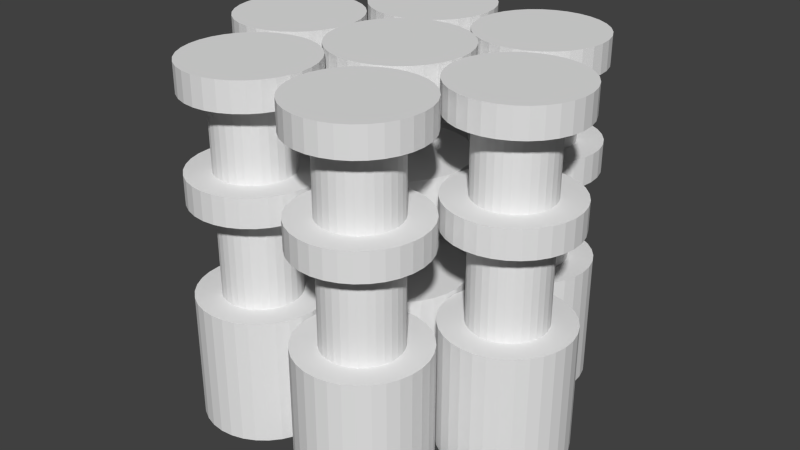 # Source: PowerReactor_Reactor.blend  (saved by Blender 2.69.0; exported with 4.5.12 LTS)
import bpy
from mathutils import Matrix  # noqa: F401  (used for matrix-valued properties, if any)

bpy.ops.wm.read_factory_settings(use_empty=True)
scene = bpy.context.scene
scene.name = 'Scene'

# ---- collections
col_collection_1 = bpy.data.collections.new('Collection 1'); scene.collection.children.link(col_collection_1)

# ---- world
world_world = bpy.data.worlds.new('World'); scene.world = world_world
world_world.color = (0.05088, 0.05088, 0.05088)
world_world.use_sun_shadow = False
world_world.sun_shadow_jitter_overblur = 0.0
world_world.cycles.sampling_method = 'MANUAL'
world_world.cycles.sample_map_resolution = 256

# ---- meshes
me_cylinder_053 = bpy.data.meshes.new('Cylinder.053')
me_cylinder_053.from_pydata([(1.192e-07, 1.784, -0.05487), (1.192e-07, 1.784, 3.514), (0.3481, 1.75, -0.05487), (0.3481, 1.75, 3.514), (0.6828, 1.648, -0.05487), (0.6828, 1.648, 3.514), (0.9913, 1.484, -0.05487), (0.9913, 1.484, 3.514), (1.262, 1.262, -0.05487), (1.262, 1.262, 3.514), (1.484, 0.9913, -0.05487), (1.484, 0.9913, 3.514), (1.648, 0.6828, -0.05487), (1.648, 0.6828, 3.514), (1.75, 0.3481, -0.05487), (1.75, 0.3481, 3.514), (1.784, 2.384e-07, -0.05487), (1.784, 2.384e-07, 3.514), (1.75, -0.3481, -0.05487), (1.75, -0.3481, 3.514), (1.648, -0.6828, -0.05487), (1.648, -0.6828, 3.514), (1.484, -0.9913, -0.05487), (1.484, -0.9913, 3.514), (1.262, -1.262, -0.05487), (1.262, -1.262, 3.514), (0.9913, -1.484, -0.05487), (0.9913, -1.484, 3.514), (0.6828, -1.648, -0.05487), (0.6828, -1.648, 3.514), (0.3481, -1.75, -0.05487), (0.3481, -1.75, 3.514), (-5.96e-07, -1.784, -0.05487), (-5.96e-07, -1.784, 3.514), (-0.3481, -1.75, -0.05487), (-0.3481, -1.75, 3.514), (-0.6828, -1.648, -0.05487), (-0.6828, -1.648, 3.514), (-0.9913, -1.484, -0.05487), (-0.9913, -1.484, 3.514), (-1.262, -1.262, -0.05487), (-1.262, -1.262, 3.514), (-1.484, -0.9913, -0.05487), (-1.484, -0.9913, 3.514), (-1.648, -0.6828, -0.05487), (-1.648, -0.6828, 3.514), (-1.75, -0.3481, -0.05487), (-1.75, -0.3481, 3.514), (-1.784, 1.669e-06, -0.05487), (-1.784, 1.669e-06, 3.514), (-1.75, 0.3481, -0.05487), (-1.75, 0.3481, 3.514), (-1.648, 0.6828, -0.05487), (-1.648, 0.6828, 3.514), (-1.484, 0.9913, -0.05487), (-1.484, 0.9913, 3.514), (-1.262, 1.262, -0.05487), (-1.262, 1.262, 3.514), (-0.9913, 1.484, -0.05487), (-0.9913, 1.484, 3.514), (-0.6828, 1.648, -0.05487), (-0.6828, 1.648, 3.514), (-0.3481, 1.75, -0.05487), (-0.3481, 1.75, 3.514), (-3.383, 1.268, 2.002), (-3.383, 1.268, 8.738), (-3.188, 1.234, 2.002), (-3.188, 1.234, 8.738), (-3.004, 1.162, 2.002), (-3.004, 1.162, 8.738), (-2.837, 1.056, 2.002), (-2.837, 1.056, 8.738), (-2.693, 0.9191, 2.002), (-2.693, 0.9191, 8.738), (-2.58, 0.7571, 2.002), (-2.58, 0.7571, 8.738), (-2.5, 0.5759, 2.002), (-2.5, 0.5759, 8.738), (-2.457, 0.3827, 2.002), (-2.457, 0.3827, 8.738), (-2.452, 0.1847, 2.002), (-2.452, 0.1847, 8.738), (-2.486, -0.01029, 2.002), (-2.486, -0.0103, 8.738), (-2.558, -0.1949, 2.002), (-2.558, -0.1949, 8.738), (-2.664, -0.362, 2.002), (-2.664, -0.362, 8.738), (-2.801, -0.5052, 2.002), (-2.801, -0.5052, 8.738), (-2.963, -0.619, 2.002), (-2.963, -0.619, 8.738), (-3.144, -0.6989, 2.002), (-3.144, -0.6989, 8.738), (-3.337, -0.742, 2.002), (-3.337, -0.742, 8.738), (-3.535, -0.7465, 2.002), (-3.535, -0.7465, 8.738), (-3.73, -0.7124, 2.002), (-3.73, -0.7124, 8.738), (-3.915, -0.6408, 2.002), (-3.915, -0.6408, 8.738), (-4.082, -0.5347, 2.002), (-4.082, -0.5347, 8.738), (-4.225, -0.3979, 2.002), (-4.225, -0.3979, 8.738), (-4.339, -0.2358, 2.002), (-4.339, -0.2358, 8.738), (-4.419, -0.05471, 2.002), (-4.419, -0.05471, 8.738), (-4.462, 0.1385, 2.002), (-4.462, 0.1385, 8.738), (-4.466, 0.3365, 2.002), (-4.466, 0.3365, 8.738), (-4.432, 0.5315, 2.002), (-4.432, 0.5315, 8.738), (-4.361, 0.7161, 2.002), (-4.361, 0.7161, 8.738), (-4.255, 0.8832, 2.002), (-4.255, 0.8832, 8.738), (-4.118, 1.026, 2.002), (-4.118, 1.026, 8.738), (-3.956, 1.14, 2.002), (-3.956, 1.14, 8.738), (-3.775, 1.22, 2.002), (-3.775, 1.22, 8.738), (-3.581, 1.263, 2.002), (-3.581, 1.263, 8.738), (-3.334, 1.927, 8.614), (-3.334, 1.927, 9.363), (-3.011, 1.871, 8.614), (-3.011, 1.871, 9.363), (-2.705, 1.752, 8.614), (-2.705, 1.752, 9.363), (-2.429, 1.577, 8.614), (-2.429, 1.577, 9.363), (-2.192, 1.35, 8.614), (-2.192, 1.35, 9.363), (-2.004, 1.082, 8.614), (-2.004, 1.082, 9.363), (-1.871, 0.7824, 8.614), (-1.871, 0.7824, 9.363), (-1.8, 0.4626, 8.614), (-1.8, 0.4626, 9.363), (-1.793, 0.135, 8.614), (-1.793, 0.135, 9.363), (-1.849, -0.1877, 8.614), (-1.849, -0.1877, 9.363), (-1.967, -0.4932, 8.614), (-1.967, -0.4932, 9.363), (-2.143, -0.7698, 8.614), (-2.143, -0.7698, 9.363), (-2.37, -1.007, 8.614), (-2.37, -1.007, 9.363), (-2.638, -1.195, 8.614), (-2.638, -1.195, 9.363), (-2.937, -1.327, 8.614), (-2.937, -1.327, 9.363), (-3.257, -1.399, 8.614), (-3.257, -1.399, 9.363), (-3.585, -1.406, 8.614), (-3.585, -1.406, 9.363), (-3.908, -1.35, 8.614), (-3.908, -1.35, 9.363), (-4.213, -1.231, 8.614), (-4.213, -1.231, 9.363), (-4.49, -1.055, 8.614), (-4.49, -1.055, 9.363), (-4.727, -0.8292, 8.614), (-4.727, -0.8292, 9.363), (-4.915, -0.561, 8.614), (-4.915, -0.561, 9.363), (-5.047, -0.2612, 8.614), (-5.047, -0.2612, 9.363), (-5.118, 0.0586, 8.614), (-5.118, 0.0586, 9.363), (-5.126, 0.3862, 8.614), (-5.126, 0.3862, 9.363), (-5.069, 0.7089, 8.614), (-5.069, 0.7089, 9.363), (-4.951, 1.014, 8.614), (-4.951, 1.014, 9.363), (-4.775, 1.291, 8.614), (-4.775, 1.291, 9.363), (-4.549, 1.528, 8.614), (-4.549, 1.528, 9.363), (-4.281, 1.716, 8.614), (-4.281, 1.716, 9.363), (-3.981, 1.849, 8.614), (-3.981, 1.849, 9.363), (-3.661, 1.92, 8.614), (-3.661, 1.92, 9.363), (-3.334, 1.927, 5.894), (-3.334, 1.927, 6.643), (-3.011, 1.871, 5.894), (-3.011, 1.871, 6.643), (-2.705, 1.752, 5.894), (-2.705, 1.752, 6.643), (-2.429, 1.577, 5.894), (-2.429, 1.577, 6.643), (-2.192, 1.35, 5.894), (-2.192, 1.35, 6.643), (-2.004, 1.082, 5.894), (-2.004, 1.082, 6.643), (-1.871, 0.7824, 5.894), (-1.871, 0.7824, 6.643), (-1.8, 0.4626, 5.894), (-1.8, 0.4626, 6.643), (-1.793, 0.135, 5.894), (-1.793, 0.135, 6.643), (-1.849, -0.1877, 5.894), (-1.849, -0.1877, 6.643), (-1.967, -0.4932, 5.894), (-1.967, -0.4932, 6.643), (-2.143, -0.7698, 5.894), (-2.143, -0.7698, 6.643), (-2.37, -1.007, 5.894), (-2.37, -1.007, 6.643), (-2.638, -1.195, 5.894), (-2.638, -1.195, 6.643), (-2.937, -1.327, 5.894), (-2.937, -1.327, 6.643), (-3.257, -1.399, 5.894), (-3.257, -1.399, 6.643), (-3.585, -1.406, 5.894), (-3.585, -1.406, 6.643), (-3.908, -1.35, 5.894), (-3.908, -1.35, 6.643), (-4.213, -1.231, 5.894), (-4.213, -1.231, 6.643), (-4.49, -1.055, 5.894), (-4.49, -1.055, 6.643), (-4.727, -0.8292, 5.894), (-4.727, -0.8292, 6.643), (-4.915, -0.561, 5.894), (-4.915, -0.561, 6.643), (-5.047, -0.2612, 5.894), (-5.047, -0.2612, 6.643), (-5.118, 0.0586, 5.894), (-5.118, 0.0586, 6.643), (-5.126, 0.3862, 5.894), (-5.126, 0.3862, 6.643), (-5.069, 0.7089, 5.894), (-5.069, 0.7089, 6.643), (-4.951, 1.014, 5.894), (-4.951, 1.014, 6.643), (-4.775, 1.291, 5.894), (-4.775, 1.291, 6.643), (-4.549, 1.528, 5.894), (-4.549, 1.528, 6.643), (-4.281, 1.716, 5.894), (-4.281, 1.716, 6.643), (-3.981, 1.849, 5.894), (-3.981, 1.849, 6.643), (-3.661, 1.92, 5.894), (-3.661, 1.92, 6.643), (-3.334, 1.927, 0.05795), (-3.334, 1.927, 3.401), (-3.011, 1.871, 0.05795), (-3.011, 1.871, 3.401), (-2.705, 1.752, 0.05795), (-2.705, 1.752, 3.401), (-2.429, 1.577, 0.05795), (-2.429, 1.577, 3.401), (-2.192, 1.35, 0.05795), (-2.192, 1.35, 3.401), (-2.004, 1.082, 0.05795), (-2.004, 1.082, 3.401), (-1.871, 0.7824, 0.05795), (-1.871, 0.7824, 3.401), (-1.8, 0.4626, 0.05795), (-1.8, 0.4626, 3.401), (-1.793, 0.135, 0.05795), (-1.793, 0.135, 3.401), (-1.849, -0.1877, 0.05795), (-1.849, -0.1877, 3.401), (-1.967, -0.4932, 0.05795), (-1.967, -0.4932, 3.401), (-2.143, -0.7698, 0.05795), (-2.143, -0.7698, 3.401), (-2.37, -1.007, 0.05795), (-2.37, -1.007, 3.401), (-2.638, -1.195, 0.05795), (-2.638, -1.195, 3.401), (-2.937, -1.327, 0.05795), (-2.937, -1.327, 3.401), (-3.257, -1.399, 0.05795), (-3.257, -1.399, 3.401), (-3.585, -1.406, 0.05795), (-3.585, -1.406, 3.401), (-3.908, -1.35, 0.05795), (-3.908, -1.35, 3.401), (-4.213, -1.231, 0.05795), (-4.213, -1.231, 3.401), (-4.49, -1.055, 0.05795), (-4.49, -1.055, 3.401), (-4.727, -0.8292, 0.05795), (-4.727, -0.8292, 3.401), (-4.915, -0.561, 0.05795), (-4.915, -0.561, 3.401), (-5.047, -0.2612, 0.05795), (-5.047, -0.2612, 3.401), (-5.118, 0.0586, 0.05795), (-5.118, 0.0586, 3.401), (-5.126, 0.3862, 0.05795), (-5.126, 0.3862, 3.401), (-5.069, 0.7089, 0.05795), (-5.069, 0.7089, 3.401), (-4.951, 1.014, 0.05795), (-4.951, 1.014, 3.401), (-4.775, 1.291, 0.05795), (-4.775, 1.291, 3.401), (-4.549, 1.528, 0.05795), (-4.549, 1.528, 3.401), (-4.281, 1.716, 0.05795), (-4.281, 1.716, 3.401), (-3.981, 1.849, 0.05795), (-3.981, 1.849, 3.401), (-3.661, 1.92, 0.05795), (-3.661, 1.92, 3.401), (-0.004334, 3.851, 0.05795), (-0.004334, 3.851, 3.401), (0.1086, 3.543, 0.05795), (0.1086, 3.543, 3.401), (0.1594, 3.219, 0.05795), (0.1594, 3.219, 3.401), (0.146, 2.892, 0.05795), (0.146, 2.892, 3.401), (0.06908, 2.574, 0.05795), (0.06908, 2.574, 3.401), (-0.06854, 2.276, 0.05795), (-0.06854, 2.276, 3.401), (-0.2615, 2.011, 0.05795), (-0.2615, 2.011, 3.401), (-0.5025, 1.789, 0.05795), (-0.5025, 1.789, 3.401), (-0.7821, 1.619, 0.05795), (-0.7821, 1.619, 3.401), (-1.09, 1.506, 0.05795), (-1.09, 1.506, 3.401), (-1.413, 1.455, 0.05795), (-1.413, 1.455, 3.401), (-1.741, 1.468, 0.05795), (-1.741, 1.468, 3.401), (-2.059, 1.545, 0.05795), (-2.059, 1.545, 3.401), (-2.357, 1.683, 0.05795), (-2.357, 1.683, 3.401), (-2.621, 1.876, 0.05795), (-2.621, 1.876, 3.401), (-2.843, 2.117, 0.05795), (-2.843, 2.117, 3.401), (-3.014, 2.396, 0.05795), (-3.014, 2.396, 3.401), (-3.127, 2.704, 0.05795), (-3.127, 2.704, 3.401), (-3.178, 3.028, 0.05795), (-3.178, 3.028, 3.401), (-3.165, 3.355, 0.05795), (-3.165, 3.355, 3.401), (-3.088, 3.673, 0.05795), (-3.088, 3.673, 3.401), (-2.95, 3.971, 0.05795), (-2.95, 3.971, 3.401), (-2.757, 4.236, 0.05795), (-2.757, 4.236, 3.401), (-2.516, 4.458, 0.05795), (-2.516, 4.458, 3.401), (-2.236, 4.628, 0.05795), (-2.236, 4.628, 3.401), (-1.929, 4.741, 0.05795), (-1.929, 4.741, 3.401), (-1.605, 4.792, 0.05795), (-1.605, 4.792, 3.401), (-1.278, 4.779, 0.05795), (-1.278, 4.779, 3.401), (-0.9593, 4.702, 0.05795), (-0.9593, 4.702, 3.401), (-0.662, 4.564, 0.05795), (-0.662, 4.564, 3.401), (-0.3972, 4.371, 0.05795), (-0.3972, 4.371, 3.401), (-0.1751, 4.13, 0.05795), (-0.1751, 4.13, 3.401), (-0.007413, -3.851, 0.05795), (-0.007413, -3.851, 3.401), (-0.1194, -3.543, 0.05795), (-0.1194, -3.543, 3.401), (-0.1692, -3.219, 0.05795), (-0.1692, -3.219, 3.401), (-0.1549, -2.892, 0.05795), (-0.1549, -2.892, 3.401), (-0.07693, -2.573, 0.05795), (-0.07693, -2.573, 3.401), (0.0616, -2.276, 0.05795), (0.0616, -2.276, 3.401), (0.2554, -2.012, 0.05795), (0.2554, -2.012, 3.401), (0.497, -1.791, 0.05795), (0.497, -1.791, 3.401), (0.7772, -1.621, 0.05795), (0.7772, -1.621, 3.401), (1.085, -1.509, 0.05795), (1.085, -1.509, 3.401), (1.409, -1.459, 0.05795), (1.409, -1.459, 3.401), (1.736, -1.474, 0.05795), (1.736, -1.474, 3.401), (2.055, -1.551, 0.05795), (2.055, -1.551, 3.401), (2.351, -1.69, 0.05795), (2.351, -1.69, 3.401), (2.616, -1.884, 0.05795), (2.616, -1.884, 3.401), (2.837, -2.125, 0.05795), (2.837, -2.125, 3.401), (3.007, -2.406, 0.05795), (3.007, -2.406, 3.401), (3.119, -2.713, 0.05795), (3.119, -2.713, 3.401), (3.169, -3.037, 0.05795), (3.169, -3.037, 3.401), (3.154, -3.365, 0.05795), (3.154, -3.365, 3.401), (3.076, -3.683, 0.05795), (3.076, -3.683, 3.401), (2.938, -3.98, 0.05795), (2.938, -3.98, 3.401), (2.744, -4.244, 0.05795), (2.744, -4.244, 3.401), (2.503, -4.465, 0.05795), (2.503, -4.465, 3.401), (2.222, -4.635, 0.05795), (2.222, -4.635, 3.401), (1.914, -4.747, 0.05795), (1.914, -4.747, 3.401), (1.591, -4.797, 0.05795), (1.591, -4.797, 3.401), (1.263, -4.783, 0.05795), (1.263, -4.783, 3.401), (0.945, -4.705, 0.05795), (0.945, -4.705, 3.401), (0.648, -4.566, 0.05795), (0.648, -4.566, 3.401), (0.3838, -4.372, 0.05795), (0.3838, -4.372, 3.401), (0.1625, -4.131, 0.05795), (0.1625, -4.131, 3.401), (-0.007412, -3.851, 5.894), (-0.007412, -3.851, 6.643), (-0.1194, -3.543, 5.894), (-0.1194, -3.543, 6.643), (-0.1692, -3.219, 5.894), (-0.1692, -3.219, 6.643), (-0.1549, -2.892, 5.894), (-0.1549, -2.892, 6.643), (-0.07693, -2.573, 5.894), (-0.07693, -2.573, 6.643), (0.0616, -2.276, 5.894), (0.0616, -2.276, 6.643), (0.2554, -2.012, 5.894), (0.2554, -2.012, 6.643), (0.497, -1.791, 5.894), (0.497, -1.791, 6.643), (0.7772, -1.621, 5.894), (0.7772, -1.621, 6.643), (1.085, -1.509, 5.894), (1.085, -1.509, 6.643), (1.409, -1.459, 5.894), (1.409, -1.459, 6.643), (1.736, -1.474, 5.894), (1.736, -1.474, 6.643), (2.055, -1.551, 5.894), (2.055, -1.551, 6.643), (2.351, -1.69, 5.894), (2.351, -1.69, 6.643), (2.616, -1.884, 5.894), (2.616, -1.884, 6.643), (2.837, -2.125, 5.894), (2.837, -2.125, 6.643), (3.007, -2.406, 5.894), (3.007, -2.406, 6.643), (3.119, -2.713, 5.894), (3.119, -2.713, 6.643), (3.169, -3.037, 5.894), (3.169, -3.037, 6.643), (3.154, -3.365, 5.894), (3.154, -3.365, 6.643), (3.076, -3.683, 5.894), (3.076, -3.683, 6.643), (2.938, -3.98, 5.894), (2.938, -3.98, 6.643), (2.744, -4.244, 5.894), (2.744, -4.244, 6.643), (2.503, -4.465, 5.894), (2.503, -4.465, 6.643), (2.222, -4.635, 5.894), (2.222, -4.635, 6.643), (1.914, -4.747, 5.894), (1.914, -4.747, 6.643), (1.591, -4.797, 5.894), (1.591, -4.797, 6.643), (1.263, -4.783, 5.894), (1.263, -4.783, 6.643), (0.945, -4.705, 5.894), (0.945, -4.705, 6.643), (0.648, -4.566, 5.894), (0.648, -4.566, 6.643), (0.3838, -4.372, 5.894), (0.3838, -4.372, 6.643), (0.1625, -4.131, 5.894), (0.1625, -4.131, 6.643), (-0.004334, 3.851, 5.894), (-0.004334, 3.851, 6.643), (0.1086, 3.543, 5.894), (0.1086, 3.543, 6.643), (0.1594, 3.219, 5.894), (0.1594, 3.219, 6.643), (0.146, 2.892, 5.894), (0.146, 2.892, 6.643), (0.06908, 2.574, 5.894), (0.06908, 2.574, 6.643), (-0.06854, 2.276, 5.894), (-0.06854, 2.276, 6.643), (-0.2615, 2.011, 5.894), (-0.2615, 2.011, 6.643), (-0.5025, 1.789, 5.894), (-0.5025, 1.789, 6.643), (-0.7821, 1.619, 5.894), (-0.7821, 1.619, 6.643), (-1.09, 1.506, 5.894), (-1.09, 1.506, 6.643), (-1.413, 1.455, 5.894), (-1.413, 1.455, 6.643), (-1.741, 1.468, 5.894), (-1.741, 1.468, 6.643), (-2.059, 1.545, 5.894), (-2.059, 1.545, 6.643), (-2.357, 1.683, 5.894), (-2.357, 1.683, 6.643), (-2.621, 1.876, 5.894), (-2.621, 1.876, 6.643), (-2.843, 2.117, 5.894), (-2.843, 2.117, 6.643), (-3.014, 2.396, 5.894), (-3.014, 2.396, 6.643), (-3.127, 2.704, 5.894), (-3.127, 2.704, 6.643), (-3.178, 3.028, 5.894), (-3.178, 3.028, 6.643), (-3.165, 3.355, 5.894), (-3.165, 3.355, 6.643), (-3.088, 3.673, 5.894), (-3.088, 3.673, 6.643), (-2.95, 3.971, 5.894), (-2.95, 3.971, 6.643), (-2.757, 4.236, 5.894), (-2.757, 4.236, 6.643), (-2.516, 4.458, 5.894), (-2.516, 4.458, 6.643), (-2.236, 4.628, 5.894), (-2.236, 4.628, 6.643), (-1.929, 4.741, 5.894), (-1.929, 4.741, 6.643), (-1.605, 4.792, 5.894), (-1.605, 4.792, 6.643), (-1.278, 4.779, 5.894), (-1.278, 4.779, 6.643), (-0.9593, 4.702, 5.894), (-0.9593, 4.702, 6.643), (-0.662, 4.564, 5.894), (-0.662, 4.564, 6.643), (-0.3972, 4.371, 5.894), (-0.3972, 4.371, 6.643), (-0.1751, 4.13, 5.894), (-0.1751, 4.13, 6.643), (-0.007412, -3.851, 8.614), (-0.007412, -3.851, 9.363), (-0.1194, -3.543, 8.614), (-0.1194, -3.543, 9.363), (-0.1692, -3.219, 8.614), (-0.1692, -3.219, 9.363), (-0.1549, -2.892, 8.614), (-0.1549, -2.892, 9.363), (-0.07693, -2.573, 8.614), (-0.07693, -2.573, 9.363), (0.0616, -2.276, 8.614), (0.0616, -2.276, 9.363), (0.2554, -2.012, 8.614), (0.2554, -2.012, 9.363), (0.497, -1.791, 8.614), (0.497, -1.791, 9.363), (0.7772, -1.621, 8.614), (0.7772, -1.621, 9.363), (1.085, -1.509, 8.614), (1.085, -1.509, 9.363), (1.409, -1.459, 8.614), (1.409, -1.459, 9.363), (1.736, -1.474, 8.614), (1.736, -1.474, 9.363), (2.055, -1.551, 8.614), (2.055, -1.551, 9.363), (2.351, -1.69, 8.614), (2.351, -1.69, 9.363), (2.616, -1.884, 8.614), (2.616, -1.884, 9.363), (2.837, -2.125, 8.614), (2.837, -2.125, 9.363), (3.007, -2.406, 8.614), (3.007, -2.406, 9.363), (3.119, -2.713, 8.614), (3.119, -2.713, 9.363), (3.169, -3.037, 8.614), (3.169, -3.037, 9.363), (3.154, -3.365, 8.614), (3.154, -3.365, 9.363), (3.076, -3.683, 8.614), (3.076, -3.683, 9.363), (2.938, -3.98, 8.614), (2.938, -3.98, 9.363), (2.744, -4.244, 8.614), (2.744, -4.244, 9.363), (2.503, -4.465, 8.614), (2.503, -4.465, 9.363), (2.222, -4.635, 8.614), (2.222, -4.635, 9.363), (1.914, -4.747, 8.614), (1.914, -4.747, 9.363), (1.591, -4.797, 8.614), (1.591, -4.797, 9.363), (1.263, -4.783, 8.614), (1.263, -4.783, 9.363), (0.945, -4.705, 8.614), (0.945, -4.705, 9.363), (0.648, -4.566, 8.614), (0.648, -4.566, 9.363), (0.3838, -4.372, 8.614), (0.3838, -4.372, 9.363), (0.1625, -4.131, 8.614), (0.1625, -4.131, 9.363), (0.589, -3.565, 2.002), (0.589, -3.565, 8.738), (0.5213, -3.379, 2.002), (0.5213, -3.379, 8.738), (0.4912, -3.183, 2.002), (0.4912, -3.183, 8.738), (0.4999, -2.985, 2.002), (0.4999, -2.985, 8.738), (0.547, -2.793, 2.002), (0.547, -2.793, 8.738), (0.6307, -2.613, 2.002), (0.6307, -2.613, 8.738), (0.7478, -2.454, 2.002), (0.7478, -2.454, 8.738), (0.8938, -2.32, 2.002), (0.8938, -2.32, 8.738), (1.063, -2.217, 2.002), (1.063, -2.217, 8.738), (1.249, -2.15, 2.002), (1.249, -2.15, 8.738), (1.445, -2.12, 2.002), (1.445, -2.12, 8.738), (1.643, -2.128, 2.002), (1.643, -2.128, 8.738), (1.835, -2.175, 2.002), (1.835, -2.175, 8.738), (2.014, -2.259, 2.002), (2.014, -2.259, 8.738), (2.174, -2.376, 2.002), (2.174, -2.376, 8.738), (2.308, -2.522, 2.002), (2.308, -2.522, 8.738), (2.411, -2.691, 2.002), (2.411, -2.691, 8.738), (2.478, -2.878, 2.002), (2.478, -2.878, 8.738), (2.508, -3.073, 2.002), (2.508, -3.073, 8.738), (2.5, -3.271, 2.002), (2.5, -3.271, 8.738), (2.453, -3.463, 2.002), (2.453, -3.463, 8.738), (2.369, -3.643, 2.002), (2.369, -3.643, 8.738), (2.252, -3.802, 2.002), (2.252, -3.802, 8.738), (2.106, -3.936, 2.002), (2.106, -3.936, 8.738), (1.936, -4.039, 2.002), (1.936, -4.039, 8.738), (1.75, -4.107, 2.002), (1.75, -4.107, 8.738), (1.555, -4.137, 2.002), (1.555, -4.137, 8.738), (1.357, -4.128, 2.002), (1.357, -4.128, 8.738), (1.165, -4.081, 2.002), (1.165, -4.081, 8.738), (0.9851, -3.997, 2.002), (0.9851, -3.997, 8.738), (0.8254, -3.88, 2.002), (0.8254, -3.88, 8.738), (0.6917, -3.734, 2.002), (0.6917, -3.734, 8.738), (-2.798, -2.286, 2.002), (-2.798, -2.286, 8.738), (-2.67, -2.134, 2.002), (-2.67, -2.134, 8.738), (-2.516, -2.011, 2.002), (-2.516, -2.011, 8.738), (-2.34, -1.92, 2.002), (-2.34, -1.92, 8.738), (-2.15, -1.865, 2.002), (-2.15, -1.865, 8.738), (-1.952, -1.848, 2.002), (-1.952, -1.848, 8.738), (-1.756, -1.87, 2.002), (-1.756, -1.87, 8.738), (-1.567, -1.93, 2.002), (-1.567, -1.93, 8.738), (-1.394, -2.026, 2.002), (-1.394, -2.026, 8.738), (-1.242, -2.154, 2.002), (-1.242, -2.154, 8.738), (-1.119, -2.308, 2.002), (-1.119, -2.308, 8.738), (-1.028, -2.484, 2.002), (-1.028, -2.484, 8.738), (-0.9728, -2.675, 2.002), (-0.9728, -2.675, 8.738), (-0.956, -2.872, 2.002), (-0.956, -2.872, 8.738), (-0.9781, -3.069, 2.002), (-0.9781, -3.069, 8.738), (-1.038, -3.257, 2.002), (-1.038, -3.257, 8.738), (-1.134, -3.431, 2.002), (-1.134, -3.431, 8.738), (-1.261, -3.582, 2.002), (-1.261, -3.582, 8.738), (-1.416, -3.705, 2.002), (-1.416, -3.705, 8.738), (-1.592, -3.796, 2.002), (-1.592, -3.796, 8.738), (-1.782, -3.851, 2.002), (-1.782, -3.851, 8.738), (-1.98, -3.868, 2.002), (-1.98, -3.868, 8.738), (-2.176, -3.846, 2.002), (-2.176, -3.846, 8.738), (-2.365, -3.786, 2.002), (-2.365, -3.786, 8.738), (-2.538, -3.69, 2.002), (-2.538, -3.69, 8.738), (-2.69, -3.563, 2.002), (-2.69, -3.563, 8.738), (-2.813, -3.408, 2.002), (-2.813, -3.408, 8.738), (-2.904, -3.232, 2.002), (-2.904, -3.232, 8.738), (-2.959, -3.042, 2.002), (-2.959, -3.042, 8.738), (-2.976, -2.845, 2.002), (-2.976, -2.845, 8.738), (-2.954, -2.648, 2.002), (-2.954, -2.648, 8.738), (-2.894, -2.459, 2.002), (-2.894, -2.459, 8.738), (-3.343, -1.911, 8.614), (-3.343, -1.911, 9.363), (-3.132, -1.661, 8.614), (-3.132, -1.661, 9.363), (-2.876, -1.456, 8.614), (-2.876, -1.456, 9.363), (-2.585, -1.306, 8.614), (-2.585, -1.306, 9.363), (-2.27, -1.215, 8.614), (-2.27, -1.215, 9.363), (-1.943, -1.187, 8.614), (-1.943, -1.187, 9.363), (-1.618, -1.223, 8.614), (-1.618, -1.223, 9.363), (-1.306, -1.323, 8.614), (-1.306, -1.323, 9.363), (-1.019, -1.481, 8.614), (-1.019, -1.481, 9.363), (-0.7683, -1.692, 8.614), (-0.7683, -1.692, 9.363), (-0.5638, -1.948, 8.614), (-0.5638, -1.948, 9.363), (-0.4133, -2.239, 8.614), (-0.4133, -2.239, 9.363), (-0.3224, -2.554, 8.614), (-0.3224, -2.554, 9.363), (-0.2947, -2.881, 8.614), (-0.2947, -2.881, 9.363), (-0.3312, -3.206, 8.614), (-0.3312, -3.206, 9.363), (-0.4305, -3.519, 8.614), (-0.4305, -3.519, 9.363), (-0.5888, -3.805, 8.614), (-0.5888, -3.805, 9.363), (-0.8001, -4.056, 8.614), (-0.8001, -4.056, 9.363), (-1.056, -4.26, 8.614), (-1.056, -4.26, 9.363), (-1.347, -4.411, 8.614), (-1.347, -4.411, 9.363), (-1.662, -4.502, 8.614), (-1.662, -4.502, 9.363), (-1.988, -4.53, 8.614), (-1.988, -4.53, 9.363), (-2.314, -4.493, 8.614), (-2.314, -4.493, 9.363), (-2.626, -4.394, 8.614), (-2.626, -4.394, 9.363), (-2.913, -4.235, 8.614), (-2.913, -4.235, 9.363), (-3.164, -4.024, 8.614), (-3.164, -4.024, 9.363), (-3.368, -3.768, 8.614), (-3.368, -3.768, 9.363), (-3.519, -3.477, 8.614), (-3.519, -3.477, 9.363), (-3.61, -3.162, 8.614), (-3.61, -3.162, 9.363), (-3.637, -2.836, 8.614), (-3.637, -2.836, 9.363), (-3.601, -2.51, 8.614), (-3.601, -2.51, 9.363), (-3.501, -2.198, 8.614), (-3.501, -2.198, 9.363), (1.192e-07, 1.784, 5.869), (1.192e-07, 1.784, 6.669), (0.3481, 1.75, 5.869), (0.3481, 1.75, 6.669), (0.6828, 1.648, 5.869), (0.6828, 1.648, 6.669), (0.9913, 1.484, 5.869), (0.9913, 1.484, 6.669), (1.262, 1.262, 5.869), (1.262, 1.262, 6.669), (1.484, 0.9913, 5.869), (1.484, 0.9913, 6.669), (1.648, 0.6828, 5.869), (1.648, 0.6828, 6.669), (1.75, 0.3481, 5.869), (1.75, 0.3481, 6.669), (1.784, 0.0, 5.869), (1.784, 0.0, 6.669), (1.75, -0.3481, 5.869), (1.75, -0.3481, 6.669), (1.648, -0.6828, 5.869), (1.648, -0.6828, 6.669), (1.484, -0.9913, 5.869), (1.484, -0.9913, 6.669), (1.262, -1.262, 5.869), (1.262, -1.262, 6.669), (0.9913, -1.484, 5.869), (0.9913, -1.484, 6.669), (0.6828, -1.648, 5.869), (0.6828, -1.648, 6.669), (0.3481, -1.75, 5.869), (0.3481, -1.75, 6.669), (-5.96e-07, -1.784, 5.869), (-5.96e-07, -1.784, 6.669), (-0.3481, -1.75, 5.869), (-0.3481, -1.75, 6.669), (-0.6828, -1.648, 5.869), (-0.6828, -1.648, 6.669), (-0.9913, -1.484, 5.869), (-0.9913, -1.484, 6.669), (-1.262, -1.262, 5.869), (-1.262, -1.262, 6.669), (-1.484, -0.9913, 5.869), (-1.484, -0.9913, 6.669), (-1.648, -0.6828, 5.869), (-1.648, -0.6828, 6.669), (-1.75, -0.3481, 5.869), (-1.75, -0.3481, 6.669), (-1.784, 1.192e-06, 5.869), (-1.784, 1.192e-06, 6.669), (-1.75, 0.3481, 5.869), (-1.75, 0.3481, 6.669), (-1.648, 0.6828, 5.869), (-1.648, 0.6828, 6.669), (-1.484, 0.9913, 5.869), (-1.484, 0.9913, 6.669), (-1.262, 1.262, 5.869), (-1.262, 1.262, 6.669), (-0.9913, 1.484, 5.869), (-0.9913, 1.484, 6.669), (-0.6828, 1.648, 5.869), (-0.6828, 1.648, 6.669), (-0.3481, 1.75, 5.869), (-0.3481, 1.75, 6.669), (1.192e-07, 1.784, 8.588), (1.192e-07, 1.784, 9.388), (0.3481, 1.75, 8.588), (0.3481, 1.75, 9.388), (0.6828, 1.648, 8.588), (0.6828, 1.648, 9.388), (0.9913, 1.484, 8.588), (0.9913, 1.484, 9.388), (1.262, 1.262, 8.588), (1.262, 1.262, 9.388), (1.484, 0.9913, 8.588), (1.484, 0.9913, 9.388), (1.648, 0.6828, 8.588), (1.648, 0.6828, 9.388), (1.75, 0.3481, 8.588), (1.75, 0.3481, 9.388), (1.784, 0.0, 8.588), (1.784, 0.0, 9.388), (1.75, -0.3481, 8.588), (1.75, -0.3481, 9.388), (1.648, -0.6828, 8.588), (1.648, -0.6828, 9.388), (1.484, -0.9913, 8.588), (1.484, -0.9913, 9.388), (1.262, -1.262, 8.588), (1.262, -1.262, 9.388), (0.9913, -1.484, 8.588), (0.9913, -1.484, 9.388), (0.6828, -1.648, 8.588), (0.6828, -1.648, 9.388), (0.3481, -1.75, 8.588), (0.3481, -1.75, 9.388), (-5.96e-07, -1.784, 8.588), (-5.96e-07, -1.784, 9.388), (-0.3481, -1.75, 8.588), (-0.3481, -1.75, 9.388), (-0.6828, -1.648, 8.588), (-0.6828, -1.648, 9.388), (-0.9913, -1.484, 8.588), (-0.9913, -1.484, 9.388), (-1.262, -1.262, 8.588), (-1.262, -1.262, 9.388), (-1.484, -0.9913, 8.588), (-1.484, -0.9913, 9.388), (-1.648, -0.6828, 8.588), (-1.648, -0.6828, 9.388), (-1.75, -0.3481, 8.588), (-1.75, -0.3481, 9.388), (-1.784, 1.192e-06, 8.588), (-1.784, 1.192e-06, 9.388), (-1.75, 0.3481, 8.588), (-1.75, 0.3481, 9.388), (-1.648, 0.6828, 8.588), (-1.648, 0.6828, 9.388), (-1.484, 0.9913, 8.588), (-1.484, 0.9913, 9.388), (-1.262, 1.262, 8.588), (-1.262, 1.262, 9.388), (-0.9913, 1.484, 8.588), (-0.9913, 1.484, 9.388), (-0.6828, 1.648, 8.588), (-0.6828, 1.648, 9.388), (-0.3481, 1.75, 8.588), (-0.3481, 1.75, 9.388), (-3.343, -1.911, 5.894), (-3.343, -1.911, 6.643), (-3.132, -1.661, 5.894), (-3.132, -1.661, 6.643), (-2.876, -1.456, 5.894), (-2.876, -1.456, 6.643), (-2.585, -1.306, 5.894), (-2.585, -1.306, 6.643), (-2.27, -1.215, 5.894), (-2.27, -1.215, 6.643), (-1.943, -1.187, 5.894), (-1.943, -1.187, 6.643), (-1.618, -1.223, 5.894), (-1.618, -1.223, 6.643), (-1.306, -1.323, 5.894), (-1.306, -1.323, 6.643), (-1.019, -1.481, 5.894), (-1.019, -1.481, 6.643), (-0.7683, -1.692, 5.894), (-0.7683, -1.692, 6.643), (-0.5638, -1.948, 5.894), (-0.5638, -1.948, 6.643), (-0.4133, -2.239, 5.894), (-0.4133, -2.239, 6.643), (-0.3224, -2.554, 5.894), (-0.3224, -2.554, 6.643), (-0.2947, -2.881, 5.894), (-0.2947, -2.881, 6.643), (-0.3312, -3.206, 5.894), (-0.3312, -3.206, 6.643), (-0.4305, -3.519, 5.894), (-0.4305, -3.519, 6.643), (-0.5888, -3.805, 5.894), (-0.5888, -3.805, 6.643), (-0.8001, -4.056, 5.894), (-0.8001, -4.056, 6.643), (-1.056, -4.26, 5.894), (-1.056, -4.26, 6.643), (-1.347, -4.411, 5.894), (-1.347, -4.411, 6.643), (-1.662, -4.502, 5.894), (-1.662, -4.502, 6.643), (-1.988, -4.53, 5.894), (-1.988, -4.53, 6.643), (-2.314, -4.493, 5.894), (-2.314, -4.493, 6.643), (-2.626, -4.394, 5.894), (-2.626, -4.394, 6.643), (-2.913, -4.235, 5.894), (-2.913, -4.235, 6.643), (-3.164, -4.024, 5.894), (-3.164, -4.024, 6.643), (-3.368, -3.768, 5.894), (-3.368, -3.768, 6.643), (-3.519, -3.477, 5.894), (-3.519, -3.477, 6.643), (-3.61, -3.162, 5.894), (-3.61, -3.162, 6.643), (-3.637, -2.836, 5.894), (-3.637, -2.836, 6.643), (-3.601, -2.51, 5.894), (-3.601, -2.51, 6.643), (-3.501, -2.198, 5.894), (-3.501, -2.198, 6.643), (-3.343, -1.911, 0.05795), (-3.343, -1.911, 3.401), (-3.132, -1.661, 0.05795), (-3.132, -1.661, 3.401), (-2.876, -1.456, 0.05795), (-2.876, -1.456, 3.401), (-2.585, -1.306, 0.05795), (-2.585, -1.306, 3.401), (-2.27, -1.215, 0.05795), (-2.27, -1.215, 3.401), (-1.943, -1.187, 0.05795), (-1.943, -1.187, 3.401), (-1.618, -1.223, 0.05795), (-1.618, -1.223, 3.401), (-1.306, -1.323, 0.05795), (-1.306, -1.323, 3.401), (-1.019, -1.481, 0.05795), (-1.019, -1.481, 3.401), (-0.7683, -1.692, 0.05795), (-0.7683, -1.692, 3.401), (-0.5638, -1.948, 0.05795), (-0.5638, -1.948, 3.401), (-0.4133, -2.239, 0.05795), (-0.4133, -2.239, 3.401), (-0.3224, -2.554, 0.05795), (-0.3224, -2.554, 3.401), (-0.2947, -2.881, 0.05795), (-0.2947, -2.881, 3.401), (-0.3312, -3.206, 0.05795), (-0.3312, -3.206, 3.401), (-0.4305, -3.519, 0.05795), (-0.4305, -3.519, 3.401), (-0.5888, -3.805, 0.05795), (-0.5888, -3.805, 3.401), (-0.8001, -4.056, 0.05795), (-0.8001, -4.056, 3.401), (-1.056, -4.26, 0.05795), (-1.056, -4.26, 3.401), (-1.347, -4.411, 0.05795), (-1.347, -4.411, 3.401), (-1.662, -4.502, 0.05795), (-1.662, -4.502, 3.401), (-1.988, -4.53, 0.05795), (-1.988, -4.53, 3.401), (-2.314, -4.493, 0.05795), (-2.314, -4.493, 3.401), (-2.626, -4.394, 0.05795), (-2.626, -4.394, 3.401), (-2.913, -4.235, 0.05795), (-2.913, -4.235, 3.401), (-3.164, -4.024, 0.05795), (-3.164, -4.024, 3.401), (-3.368, -3.768, 0.05795), (-3.368, -3.768, 3.401), (-3.519, -3.477, 0.05795), (-3.519, -3.477, 3.401), (-3.61, -3.162, 0.05795), (-3.61, -3.162, 3.401), (-3.637, -2.836, 0.05795), (-3.637, -2.836, 3.401), (-3.601, -2.51, 0.05795), (-3.601, -2.51, 3.401), (-3.501, -2.198, 0.05795), (-3.501, -2.198, 3.401), (3.347, -1.903, 0.05795), (3.347, -1.903, 3.401), (3.024, -1.849, 0.05795), (3.024, -1.849, 3.401), (2.718, -1.733, 0.05795), (2.718, -1.733, 3.401), (2.44, -1.559, 0.05795), (2.44, -1.559, 3.401), (2.202, -1.335, 0.05795), (2.202, -1.335, 3.401), (2.011, -1.068, 0.05795), (2.011, -1.068, 3.401), (1.877, -0.769, 0.05795), (1.877, -0.769, 3.401), (1.803, -0.4497, 0.05795), (1.803, -0.4497, 3.401), (1.793, -0.1222, 0.05795), (1.793, -0.1222, 3.401), (1.848, 0.2009, 0.05795), (1.848, 0.2009, 3.401), (1.964, 0.5073, 0.05795), (1.964, 0.5073, 3.401), (2.138, 0.7851, 0.05795), (2.138, 0.7851, 3.401), (2.362, 1.024, 0.05795), (2.362, 1.024, 3.401), (2.629, 1.214, 0.05795), (2.629, 1.214, 3.401), (2.928, 1.348, 0.05795), (2.928, 1.348, 3.401), (3.247, 1.422, 0.05795), (3.247, 1.422, 3.401), (3.575, 1.432, 0.05795), (3.575, 1.432, 3.401), (3.898, 1.378, 0.05795), (3.898, 1.378, 3.401), (4.204, 1.261, 0.05795), (4.204, 1.261, 3.401), (4.482, 1.088, 0.05795), (4.482, 1.088, 3.401), (4.721, 0.863, 0.05795), (4.721, 0.863, 3.401), (4.911, 0.5961, 0.05795), (4.911, 0.5961, 3.401), (5.045, 0.2973, 0.05795), (5.045, 0.2973, 3.401), (5.119, -0.02196, 0.05795), (5.119, -0.02196, 3.401), (5.129, -0.3495, 0.05795), (5.129, -0.3495, 3.401), (5.074, -0.6726, 0.05795), (5.074, -0.6726, 3.401), (4.958, -0.979, 0.05795), (4.958, -0.979, 3.401), (4.784, -1.257, 0.05795), (4.784, -1.257, 3.401), (4.56, -1.495, 0.05795), (4.56, -1.495, 3.401), (4.293, -1.686, 0.05795), (4.293, -1.686, 3.401), (3.994, -1.82, 0.05795), (3.994, -1.82, 3.401), (3.675, -1.894, 0.05795), (3.675, -1.894, 3.401), (3.347, -1.903, 5.894), (3.347, -1.903, 6.643), (3.024, -1.849, 5.894), (3.024, -1.849, 6.643), (2.718, -1.733, 5.894), (2.718, -1.733, 6.643), (2.44, -1.559, 5.894), (2.44, -1.559, 6.643), (2.202, -1.335, 5.894), (2.202, -1.335, 6.643), (2.011, -1.068, 5.894), (2.011, -1.068, 6.643), (1.877, -0.769, 5.894), (1.877, -0.769, 6.643), (1.803, -0.4497, 5.894), (1.803, -0.4497, 6.643), (1.793, -0.1222, 5.894), (1.793, -0.1222, 6.643), (1.848, 0.2009, 5.894), (1.848, 0.2009, 6.643), (1.964, 0.5073, 5.894), (1.964, 0.5073, 6.643), (2.138, 0.7851, 5.894), (2.138, 0.7851, 6.643), (2.362, 1.024, 5.894), (2.362, 1.024, 6.643), (2.629, 1.214, 5.894), (2.629, 1.214, 6.643), (2.928, 1.348, 5.894), (2.928, 1.348, 6.643), (3.247, 1.422, 5.894), (3.247, 1.422, 6.643), (3.575, 1.432, 5.894), (3.575, 1.432, 6.643), (3.898, 1.378, 5.894), (3.898, 1.378, 6.643), (4.204, 1.261, 5.894), (4.204, 1.261, 6.643), (4.482, 1.088, 5.894), (4.482, 1.088, 6.643), (4.721, 0.863, 5.894), (4.721, 0.863, 6.643), (4.911, 0.5961, 5.894), (4.911, 0.5961, 6.643), (5.045, 0.2973, 5.894), (5.045, 0.2973, 6.643), (5.119, -0.02196, 5.894), (5.119, -0.02196, 6.643), (5.129, -0.3495, 5.894), (5.129, -0.3495, 6.643), (5.074, -0.6726, 5.894), (5.074, -0.6726, 6.643), (4.958, -0.979, 5.894), (4.958, -0.979, 6.643), (4.784, -1.257, 5.894), (4.784, -1.257, 6.643), (4.56, -1.495, 5.894), (4.56, -1.495, 6.643), (4.293, -1.686, 5.894), (4.293, -1.686, 6.643), (3.994, -1.82, 5.894), (3.994, -1.82, 6.643), (3.675, -1.894, 5.894), (3.675, -1.894, 6.643), (-0.004334, 3.851, 8.614), (-0.004334, 3.851, 9.363), (0.1086, 3.543, 8.614), (0.1086, 3.543, 9.363), (0.1594, 3.219, 8.614), (0.1594, 3.219, 9.363), (0.146, 2.892, 8.614), (0.146, 2.892, 9.363), (0.06908, 2.574, 8.614), (0.06908, 2.574, 9.363), (-0.06854, 2.276, 8.614), (-0.06854, 2.276, 9.363), (-0.2615, 2.011, 8.614), (-0.2615, 2.011, 9.363), (-0.5025, 1.789, 8.614), (-0.5025, 1.789, 9.363), (-0.7821, 1.619, 8.614), (-0.7821, 1.619, 9.363), (-1.09, 1.506, 8.614), (-1.09, 1.506, 9.363), (-1.413, 1.455, 8.614), (-1.413, 1.455, 9.363), (-1.741, 1.468, 8.614), (-1.741, 1.468, 9.363), (-2.059, 1.545, 8.614), (-2.059, 1.545, 9.363), (-2.357, 1.683, 8.614), (-2.357, 1.683, 9.363), (-2.621, 1.876, 8.614), (-2.621, 1.876, 9.363), (-2.843, 2.117, 8.614), (-2.843, 2.117, 9.363), (-3.014, 2.396, 8.614), (-3.014, 2.396, 9.363), (-3.127, 2.704, 8.614), (-3.127, 2.704, 9.363), (-3.178, 3.028, 8.614), (-3.178, 3.028, 9.363), (-3.165, 3.355, 8.614), (-3.165, 3.355, 9.363), (-3.088, 3.673, 8.614), (-3.088, 3.673, 9.363), (-2.95, 3.971, 8.614), (-2.95, 3.971, 9.363), (-2.757, 4.236, 8.614), (-2.757, 4.236, 9.363), (-2.516, 4.458, 8.614), (-2.516, 4.458, 9.363), (-2.236, 4.628, 8.614), (-2.236, 4.628, 9.363), (-1.929, 4.741, 8.614), (-1.929, 4.741, 9.363), (-1.605, 4.792, 8.614), (-1.605, 4.792, 9.363), (-1.278, 4.779, 8.614), (-1.278, 4.779, 9.363), (-0.9593, 4.702, 8.614), (-0.9593, 4.702, 9.363), (-0.662, 4.564, 8.614), (-0.662, 4.564, 9.363), (-0.3972, 4.371, 8.614), (-0.3972, 4.371, 9.363), (-0.1751, 4.13, 8.614), (-0.1751, 4.13, 9.363), (3.347, -1.903, 8.614), (3.347, -1.903, 9.363), (3.024, -1.849, 8.614), (3.024, -1.849, 9.363), (2.718, -1.733, 8.614), (2.718, -1.733, 9.363), (2.44, -1.559, 8.614), (2.44, -1.559, 9.363), (2.202, -1.335, 8.614), (2.202, -1.335, 9.363), (2.011, -1.068, 8.614), (2.011, -1.068, 9.363), (1.877, -0.769, 8.614), (1.877, -0.769, 9.363), (1.803, -0.4497, 8.614), (1.803, -0.4497, 9.363), (1.793, -0.1222, 8.614), (1.793, -0.1222, 9.363), (1.848, 0.2009, 8.614), (1.848, 0.2009, 9.363), (1.964, 0.5073, 8.614), (1.964, 0.5073, 9.363), (2.138, 0.7851, 8.614), (2.138, 0.7851, 9.363), (2.362, 1.024, 8.614), (2.362, 1.024, 9.363), (2.629, 1.214, 8.614), (2.629, 1.214, 9.363), (2.928, 1.348, 8.614), (2.928, 1.348, 9.363), (3.247, 1.422, 8.614), (3.247, 1.422, 9.363), (3.575, 1.432, 8.614), (3.575, 1.432, 9.363), (3.898, 1.378, 8.614), (3.898, 1.378, 9.363), (4.204, 1.261, 8.614), (4.204, 1.261, 9.363), (4.482, 1.088, 8.614), (4.482, 1.088, 9.363), (4.721, 0.863, 8.614), (4.721, 0.863, 9.363), (4.911, 0.5961, 8.614), (4.911, 0.5961, 9.363), (5.045, 0.2973, 8.614), (5.045, 0.2973, 9.363), (5.119, -0.02196, 8.614), (5.119, -0.02196, 9.363), (5.129, -0.3495, 8.614), (5.129, -0.3495, 9.363), (5.074, -0.6726, 8.614), (5.074, -0.6726, 9.363), (4.958, -0.979, 8.614), (4.958, -0.979, 9.363), (4.784, -1.257, 8.614), (4.784, -1.257, 9.363), (4.56, -1.495, 8.614), (4.56, -1.495, 9.363), (4.293, -1.686, 8.614), (4.293, -1.686, 9.363), (3.994, -1.82, 8.614), (3.994, -1.82, 9.363), (3.675, -1.894, 8.614), (3.675, -1.894, 9.363), (-0.5999, 3.563, 2.002), (-0.5999, 3.563, 8.738), (-0.5316, 3.377, 2.002), (-0.5316, 3.377, 8.738), (-0.5009, 3.181, 2.002), (-0.5009, 3.181, 8.738), (-0.509, 2.984, 2.002), (-0.509, 2.984, 8.738), (-0.5555, 2.791, 2.002), (-0.5555, 2.791, 8.738), (-0.6387, 2.612, 2.002), (-0.6387, 2.612, 8.738), (-0.7553, 2.452, 2.002), (-0.7553, 2.452, 8.738), (-0.9009, 2.317, 2.002), (-0.9009, 2.317, 8.738), (-1.07, 2.214, 2.002), (-1.07, 2.214, 8.738), (-1.256, 2.146, 2.002), (-1.256, 2.146, 8.738), (-1.451, 2.115, 2.002), (-1.451, 2.115, 8.738), (-1.649, 2.123, 2.002), (-1.649, 2.123, 8.738), (-1.842, 2.17, 2.002), (-1.842, 2.17, 8.738), (-2.021, 2.253, 2.002), (-2.021, 2.253, 8.738), (-2.181, 2.37, 2.002), (-2.181, 2.37, 8.738), (-2.315, 2.515, 2.002), (-2.315, 2.515, 8.738), (-2.419, 2.684, 2.002), (-2.419, 2.684, 8.738), (-2.487, 2.87, 2.002), (-2.487, 2.87, 8.738), (-2.518, 3.066, 2.002), (-2.518, 3.066, 8.738), (-2.51, 3.263, 2.002), (-2.51, 3.263, 8.738), (-2.463, 3.456, 2.002), (-2.463, 3.456, 8.738), (-2.38, 3.636, 2.002), (-2.38, 3.636, 8.738), (-2.263, 3.796, 2.002), (-2.263, 3.796, 8.738), (-2.118, 3.93, 2.002), (-2.118, 3.93, 8.738), (-1.949, 4.033, 2.002), (-1.949, 4.033, 8.738), (-1.763, 4.101, 2.002), (-1.763, 4.101, 8.738), (-1.567, 4.132, 2.002), (-1.567, 4.132, 8.738), (-1.369, 4.124, 2.002), (-1.369, 4.124, 8.738), (-1.177, 4.077, 2.002), (-1.177, 4.077, 8.738), (-0.9973, 3.994, 2.002), (-0.9973, 3.994, 8.738), (-0.8373, 3.878, 2.002), (-0.8373, 3.878, 8.738), (-0.7031, 3.732, 2.002), (-0.7031, 3.732, 8.738), (3.392, -1.244, 2.002), (3.392, -1.244, 8.738), (3.197, -1.211, 2.002), (3.197, -1.211, 8.738), (3.012, -1.141, 2.002), (3.012, -1.141, 8.738), (2.844, -1.036, 2.002), (2.844, -1.036, 8.738), (2.7, -0.8998, 2.002), (2.7, -0.8998, 8.738), (2.585, -0.7386, 2.002), (2.585, -0.7386, 8.738), (2.504, -0.558, 2.002), (2.504, -0.558, 8.738), (2.459, -0.3651, 2.002), (2.459, -0.3651, 8.738), (2.453, -0.1672, 2.002), (2.453, -0.1672, 8.738), (2.486, 0.02809, 2.002), (2.486, 0.02809, 8.738), (2.556, 0.2132, 2.002), (2.556, 0.2132, 8.738), (2.661, 0.3811, 2.002), (2.661, 0.3811, 8.738), (2.797, 0.5252, 2.002), (2.797, 0.5252, 8.738), (2.958, 0.6402, 2.002), (2.958, 0.6402, 8.738), (3.139, 0.7214, 2.002), (3.139, 0.7214, 8.738), (3.332, 0.7659, 2.002), (3.332, 0.7659, 8.738), (3.53, 0.7718, 2.002), (3.53, 0.7718, 8.738), (3.725, 0.7391, 2.002), (3.725, 0.7391, 8.738), (3.91, 0.6688, 2.002), (3.91, 0.6688, 8.738), (4.078, 0.5639, 2.002), (4.078, 0.5639, 8.738), (4.222, 0.4281, 2.002), (4.222, 0.4281, 8.738), (4.337, 0.2669, 2.002), (4.337, 0.2669, 8.738), (4.418, 0.08634, 2.002), (4.418, 0.08634, 8.738), (4.463, -0.1066, 2.002), (4.463, -0.1066, 8.738), (4.469, -0.3045, 2.002), (4.469, -0.3045, 8.738), (4.436, -0.4998, 2.002), (4.436, -0.4998, 8.738), (4.366, -0.6849, 2.002), (4.366, -0.6849, 8.738), (4.261, -0.8528, 2.002), (4.261, -0.8528, 8.738), (4.125, -0.9969, 2.002), (4.125, -0.9969, 8.738), (3.964, -1.112, 2.002), (3.964, -1.112, 8.738), (3.783, -1.193, 2.002), (3.783, -1.193, 8.738), (3.59, -1.238, 2.002), (3.59, -1.238, 8.738), (2.791, 2.295, 2.002), (2.791, 2.295, 8.738), (2.664, 2.143, 2.002), (2.664, 2.143, 8.738), (2.509, 2.019, 2.002), (2.509, 2.019, 8.738), (2.334, 1.927, 2.002), (2.334, 1.927, 8.738), (2.144, 1.872, 2.002), (2.144, 1.872, 8.738), (1.946, 1.855, 2.002), (1.946, 1.855, 8.738), (1.75, 1.876, 2.002), (1.75, 1.876, 8.738), (1.561, 1.935, 2.002), (1.561, 1.935, 8.738), (1.387, 2.031, 2.002), (1.387, 2.031, 8.738), (1.235, 2.158, 2.002), (1.235, 2.158, 8.738), (1.111, 2.312, 2.002), (1.111, 2.312, 8.738), (1.02, 2.488, 2.002), (1.02, 2.488, 8.738), (0.9642, 2.678, 2.002), (0.9642, 2.678, 8.738), (0.9468, 2.875, 2.002), (0.9468, 2.875, 8.738), (0.9682, 3.072, 2.002), (0.9682, 3.072, 8.738), (1.028, 3.261, 2.002), (1.028, 3.261, 8.738), (1.123, 3.434, 2.002), (1.123, 3.434, 8.738), (1.25, 3.586, 2.002), (1.25, 3.586, 8.738), (1.404, 3.71, 2.002), (1.404, 3.71, 8.738), (1.58, 3.802, 2.002), (1.58, 3.802, 8.738), (1.77, 3.857, 2.002), (1.77, 3.857, 8.738), (1.967, 3.874, 2.002), (1.967, 3.874, 8.738), (2.164, 3.853, 2.002), (2.164, 3.853, 8.738), (2.353, 3.794, 2.002), (2.353, 3.794, 8.738), (2.526, 3.699, 2.002), (2.526, 3.699, 8.738), (2.678, 3.571, 2.002), (2.678, 3.571, 8.738), (2.802, 3.417, 2.002), (2.802, 3.417, 8.738), (2.894, 3.241, 2.002), (2.894, 3.241, 8.738), (2.949, 3.051, 2.002), (2.949, 3.051, 8.738), (2.967, 2.854, 2.002), (2.967, 2.854, 8.738), (2.945, 2.657, 2.002), (2.945, 2.657, 8.738), (2.886, 2.468, 2.002), (2.886, 2.468, 8.738), (3.337, 1.922, 8.614), (3.337, 1.922, 9.363), (3.126, 1.671, 8.614), (3.126, 1.671, 9.363), (2.871, 1.465, 8.614), (2.871, 1.465, 9.363), (2.581, 1.314, 8.614), (2.581, 1.314, 9.363), (2.266, 1.222, 8.614), (2.266, 1.222, 9.363), (1.94, 1.193, 8.614), (1.94, 1.193, 9.363), (1.614, 1.229, 8.614), (1.614, 1.229, 9.363), (1.301, 1.327, 8.614), (1.301, 1.327, 9.363), (1.014, 1.484, 8.614), (1.014, 1.484, 9.363), (0.7628, 1.695, 8.614), (0.7628, 1.695, 9.363), (0.5576, 1.95, 8.614), (0.5576, 1.95, 9.363), (0.4061, 2.241, 8.614), (0.4061, 2.241, 9.363), (0.3142, 2.555, 8.614), (0.3142, 2.555, 9.363), (0.2854, 2.882, 8.614), (0.2854, 2.882, 9.363), (0.3209, 3.207, 8.614), (0.3209, 3.207, 9.363), (0.4192, 3.52, 8.614), (0.4192, 3.52, 9.363), (0.5766, 3.807, 8.614), (0.5766, 3.807, 9.363), (0.7871, 4.058, 8.614), (0.7871, 4.058, 9.363), (1.042, 4.264, 8.614), (1.042, 4.264, 9.363), (1.333, 4.415, 8.614), (1.333, 4.415, 9.363), (1.648, 4.507, 8.614), (1.648, 4.507, 9.363), (1.974, 4.536, 8.614), (1.974, 4.536, 9.363), (2.3, 4.5, 8.614), (2.3, 4.5, 9.363), (2.612, 4.402, 8.614), (2.612, 4.402, 9.363), (2.9, 4.245, 8.614), (2.9, 4.245, 9.363), (3.151, 4.034, 8.614), (3.151, 4.034, 9.363), (3.356, 3.779, 8.614), (3.356, 3.779, 9.363), (3.507, 3.488, 8.614), (3.507, 3.488, 9.363), (3.599, 3.174, 8.614), (3.599, 3.174, 9.363), (3.628, 2.847, 8.614), (3.628, 2.847, 9.363), (3.593, 2.522, 8.614), (3.593, 2.522, 9.363), (3.494, 2.209, 8.614), (3.494, 2.209, 9.363), (3.337, 1.922, 5.894), (3.337, 1.922, 6.643), (3.126, 1.671, 5.894), (3.126, 1.671, 6.643), (2.871, 1.465, 5.894), (2.871, 1.465, 6.643), (2.581, 1.314, 5.894), (2.581, 1.314, 6.643), (2.266, 1.222, 5.894), (2.266, 1.222, 6.643), (1.94, 1.193, 5.894), (1.94, 1.193, 6.643), (1.614, 1.229, 5.894), (1.614, 1.229, 6.643), (1.301, 1.327, 5.894), (1.301, 1.327, 6.643), (1.014, 1.484, 5.894), (1.014, 1.484, 6.643), (0.7628, 1.695, 5.894), (0.7628, 1.695, 6.643), (0.5576, 1.95, 5.894), (0.5576, 1.95, 6.643), (0.4061, 2.241, 5.894), (0.4061, 2.241, 6.643), (0.3142, 2.555, 5.894), (0.3142, 2.555, 6.643), (0.2854, 2.882, 5.894), (0.2854, 2.882, 6.643), (0.3209, 3.207, 5.894), (0.3209, 3.207, 6.643), (0.4192, 3.52, 5.894), (0.4192, 3.52, 6.643), (0.5766, 3.807, 5.894), (0.5766, 3.807, 6.643), (0.7871, 4.058, 5.894), (0.7871, 4.058, 6.643), (1.042, 4.264, 5.894), (1.042, 4.264, 6.643), (1.333, 4.415, 5.894), (1.333, 4.415, 6.643), (1.648, 4.507, 5.894), (1.648, 4.507, 6.643), (1.974, 4.536, 5.894), (1.974, 4.536, 6.643), (2.3, 4.5, 5.894), (2.3, 4.5, 6.643), (2.612, 4.402, 5.894), (2.612, 4.402, 6.643), (2.9, 4.245, 5.894), (2.9, 4.245, 6.643), (3.151, 4.034, 5.894), (3.151, 4.034, 6.643), (3.356, 3.779, 5.894), (3.356, 3.779, 6.643), (3.507, 3.488, 5.894), (3.507, 3.488, 6.643), (3.599, 3.174, 5.894), (3.599, 3.174, 6.643), (3.628, 2.847, 5.894), (3.628, 2.847, 6.643), (3.593, 2.522, 5.894), (3.593, 2.522, 6.643), (3.494, 2.209, 5.894), (3.494, 2.209, 6.643), (3.337, 1.922, 0.05795), (3.337, 1.922, 3.401), (3.126, 1.671, 0.05795), (3.126, 1.671, 3.401), (2.871, 1.465, 0.05795), (2.871, 1.465, 3.401), (2.581, 1.314, 0.05795), (2.581, 1.314, 3.401), (2.266, 1.222, 0.05795), (2.266, 1.222, 3.401), (1.94, 1.193, 0.05795), (1.94, 1.193, 3.401), (1.614, 1.229, 0.05795), (1.614, 1.229, 3.401), (1.301, 1.327, 0.05795), (1.301, 1.327, 3.401), (1.014, 1.484, 0.05795), (1.014, 1.484, 3.401), (0.7628, 1.695, 0.05795), (0.7628, 1.695, 3.401), (0.5576, 1.95, 0.05795), (0.5576, 1.95, 3.401), (0.4061, 2.241, 0.05795), (0.4061, 2.241, 3.401), (0.3142, 2.555, 0.05795), (0.3142, 2.555, 3.401), (0.2854, 2.882, 0.05795), (0.2854, 2.882, 3.401), (0.3209, 3.207, 0.05795), (0.3209, 3.207, 3.401), (0.4192, 3.52, 0.05795), (0.4192, 3.52, 3.401), (0.5766, 3.807, 0.05795), (0.5766, 3.807, 3.401), (0.7871, 4.058, 0.05795), (0.7871, 4.058, 3.401), (1.042, 4.264, 0.05795), (1.042, 4.264, 3.401), (1.333, 4.415, 0.05795), (1.333, 4.415, 3.401), (1.648, 4.507, 0.05795), (1.648, 4.507, 3.401), (1.974, 4.536, 0.05795), (1.974, 4.536, 3.401), (2.3, 4.5, 0.05795), (2.3, 4.5, 3.401), (2.612, 4.402, 0.05795), (2.612, 4.402, 3.401), (2.9, 4.245, 0.05795), (2.9, 4.245, 3.401), (3.151, 4.034, 0.05795), (3.151, 4.034, 3.401), (3.356, 3.779, 0.05795), (3.356, 3.779, 3.401), (3.507, 3.488, 0.05795), (3.507, 3.488, 3.401), (3.599, 3.174, 0.05795), (3.599, 3.174, 3.401), (3.628, 2.847, 0.05795), (3.628, 2.847, 3.401), (3.593, 2.522, 0.05795), (3.593, 2.522, 3.401), (3.494, 2.209, 0.05795), (3.494, 2.209, 3.401)], [], [(0, 1, 3, 2), (2, 3, 5, 4), (4, 5, 7, 6), (6, 7, 9, 8), (8, 9, 11, 10), (10, 11, 13, 12), (12, 13, 15, 14), (14, 15, 17, 16), (16, 17, 19, 18), (18, 19, 21, 20), (20, 21, 23, 22), (22, 23, 25, 24), (24, 25, 27, 26), (26, 27, 29, 28), (28, 29, 31, 30), (30, 31, 33, 32), (32, 33, 35, 34), (34, 35, 37, 36), (36, 37, 39, 38), (38, 39, 41, 40), (40, 41, 43, 42), (42, 43, 45, 44), (44, 45, 47, 46), (46, 47, 49, 48), (48, 49, 51, 50), (50, 51, 53, 52), (52, 53, 55, 54), (54, 55, 57, 56), (56, 57, 59, 58), (58, 59, 61, 60), (3, 1, 63, 61, 59, 57, 55, 53, 51, 49, 47, 45, 43, 41, 39, 37, 35, 33, 31, 29, 27, 25, 23, 21, 19, 17, 15, 13, 11, 9, 7, 5), (62, 63, 1, 0), (60, 61, 63, 62), (0, 2, 4, 6, 8, 10, 12, 14, 16, 18, 20, 22, 24, 26, 28, 30, 32, 34, 36, 38, 40, 42, 44, 46, 48, 50, 52, 54, 56, 58, 60, 62), (64, 65, 67, 66), (66, 67, 69, 68), (68, 69, 71, 70), (70, 71, 73, 72), (72, 73, 75, 74), (74, 75, 77, 76), (76, 77, 79, 78), (78, 79, 81, 80), (80, 81, 83, 82), (82, 83, 85, 84), (84, 85, 87, 86), (86, 87, 89, 88), (88, 89, 91, 90), (90, 91, 93, 92), (92, 93, 95, 94), (94, 95, 97, 96), (96, 97, 99, 98), (98, 99, 101, 100), (100, 101, 103, 102), (102, 103, 105, 104), (104, 105, 107, 106), (106, 107, 109, 108), (108, 109, 111, 110), (110, 111, 113, 112), (112, 113, 115, 114), (114, 115, 117, 116), (116, 117, 119, 118), (118, 119, 121, 120), (120, 121, 123, 122), (122, 123, 125, 124), (67, 65, 127, 125, 123, 121, 119, 117, 115, 113, 111, 109, 107, 105, 103, 101, 99, 97, 95, 93, 91, 89, 87, 85, 83, 81, 79, 77, 75, 73, 71, 69), (126, 127, 65, 64), (124, 125, 127, 126), (64, 66, 68, 70, 72, 74, 76, 78, 80, 82, 84, 86, 88, 90, 92, 94, 96, 98, 100, 102, 104, 106, 108, 110, 112, 114, 116, 118, 120, 122, 124, 126), (128, 129, 131, 130), (130, 131, 133, 132), (132, 133, 135, 134), (134, 135, 137, 136), (136, 137, 139, 138), (138, 139, 141, 140), (140, 141, 143, 142), (142, 143, 145, 144), (144, 145, 147, 146), (146, 147, 149, 148), (148, 149, 151, 150), (150, 151, 153, 152), (152, 153, 155, 154), (154, 155, 157, 156), (156, 157, 159, 158), (158, 159, 161, 160), (160, 161, 163, 162), (162, 163, 165, 164), (164, 165, 167, 166), (166, 167, 169, 168), (168, 169, 171, 170), (170, 171, 173, 172), (172, 173, 175, 174), (174, 175, 177, 176), (176, 177, 179, 178), (178, 179, 181, 180), (180, 181, 183, 182), (182, 183, 185, 184), (184, 185, 187, 186), (186, 187, 189, 188), (131, 129, 191, 189, 187, 185, 183, 181, 179, 177, 175, 173, 171, 169, 167, 165, 163, 161, 159, 157, 155, 153, 151, 149, 147, 145, 143, 141, 139, 137, 135, 133), (190, 191, 129, 128), (188, 189, 191, 190), (128, 130, 132, 134, 136, 138, 140, 142, 144, 146, 148, 150, 152, 154, 156, 158, 160, 162, 164, 166, 168, 170, 172, 174, 176, 178, 180, 182, 184, 186, 188, 190), (192, 193, 195, 194), (194, 195, 197, 196), (196, 197, 199, 198), (198, 199, 201, 200), (200, 201, 203, 202), (202, 203, 205, 204), (204, 205, 207, 206), (206, 207, 209, 208), (208, 209, 211, 210), (210, 211, 213, 212), (212, 213, 215, 214), (214, 215, 217, 216), (216, 217, 219, 218), (218, 219, 221, 220), (220, 221, 223, 222), (222, 223, 225, 224), (224, 225, 227, 226), (226, 227, 229, 228), (228, 229, 231, 230), (230, 231, 233, 232), (232, 233, 235, 234), (234, 235, 237, 236), (236, 237, 239, 238), (238, 239, 241, 240), (240, 241, 243, 242), (242, 243, 245, 244), (244, 245, 247, 246), (246, 247, 249, 248), (248, 249, 251, 250), (250, 251, 253, 252), (195, 193, 255, 253, 251, 249, 247, 245, 243, 241, 239, 237, 235, 233, 231, 229, 227, 225, 223, 221, 219, 217, 215, 213, 211, 209, 207, 205, 203, 201, 199, 197), (254, 255, 193, 192), (252, 253, 255, 254), (192, 194, 196, 198, 200, 202, 204, 206, 208, 210, 212, 214, 216, 218, 220, 222, 224, 226, 228, 230, 232, 234, 236, 238, 240, 242, 244, 246, 248, 250, 252, 254), (256, 257, 259, 258), (258, 259, 261, 260), (260, 261, 263, 262), (262, 263, 265, 264), (264, 265, 267, 266), (266, 267, 269, 268), (268, 269, 271, 270), (270, 271, 273, 272), (272, 273, 275, 274), (274, 275, 277, 276), (276, 277, 279, 278), (278, 279, 281, 280), (280, 281, 283, 282), (282, 283, 285, 284), (284, 285, 287, 286), (286, 287, 289, 288), (288, 289, 291, 290), (290, 291, 293, 292), (292, 293, 295, 294), (294, 295, 297, 296), (296, 297, 299, 298), (298, 299, 301, 300), (300, 301, 303, 302), (302, 303, 305, 304), (304, 305, 307, 306), (306, 307, 309, 308), (308, 309, 311, 310), (310, 311, 313, 312), (312, 313, 315, 314), (314, 315, 317, 316), (259, 257, 319, 317, 315, 313, 311, 309, 307, 305, 303, 301, 299, 297, 295, 293, 291, 289, 287, 285, 283, 281, 279, 277, 275, 273, 271, 269, 267, 265, 263, 261), (318, 319, 257, 256), (316, 317, 319, 318), (256, 258, 260, 262, 264, 266, 268, 270, 272, 274, 276, 278, 280, 282, 284, 286, 288, 290, 292, 294, 296, 298, 300, 302, 304, 306, 308, 310, 312, 314, 316, 318), (320, 321, 323, 322), (322, 323, 325, 324), (324, 325, 327, 326), (326, 327, 329, 328), (328, 329, 331, 330), (330, 331, 333, 332), (332, 333, 335, 334), (334, 335, 337, 336), (336, 337, 339, 338), (338, 339, 341, 340), (340, 341, 343, 342), (342, 343, 345, 344), (344, 345, 347, 346), (346, 347, 349, 348), (348, 349, 351, 350), (350, 351, 353, 352), (352, 353, 355, 354), (354, 355, 357, 356), (356, 357, 359, 358), (358, 359, 361, 360), (360, 361, 363, 362), (362, 363, 365, 364), (364, 365, 367, 366), (366, 367, 369, 368), (368, 369, 371, 370), (370, 371, 373, 372), (372, 373, 375, 374), (374, 375, 377, 376), (376, 377, 379, 378), (378, 379, 381, 380), (323, 321, 383, 381, 379, 377, 375, 373, 371, 369, 367, 365, 363, 361, 359, 357, 355, 353, 351, 349, 347, 345, 343, 341, 339, 337, 335, 333, 331, 329, 327, 325), (382, 383, 321, 320), (380, 381, 383, 382), (320, 322, 324, 326, 328, 330, 332, 334, 336, 338, 340, 342, 344, 346, 348, 350, 352, 354, 356, 358, 360, 362, 364, 366, 368, 370, 372, 374, 376, 378, 380, 382), (384, 385, 387, 386), (386, 387, 389, 388), (388, 389, 391, 390), (390, 391, 393, 392), (392, 393, 395, 394), (394, 395, 397, 396), (396, 397, 399, 398), (398, 399, 401, 400), (400, 401, 403, 402), (402, 403, 405, 404), (404, 405, 407, 406), (406, 407, 409, 408), (408, 409, 411, 410), (410, 411, 413, 412), (412, 413, 415, 414), (414, 415, 417, 416), (416, 417, 419, 418), (418, 419, 421, 420), (420, 421, 423, 422), (422, 423, 425, 424), (424, 425, 427, 426), (426, 427, 429, 428), (428, 429, 431, 430), (430, 431, 433, 432), (432, 433, 435, 434), (434, 435, 437, 436), (436, 437, 439, 438), (438, 439, 441, 440), (440, 441, 443, 442), (442, 443, 445, 444), (387, 385, 447, 445, 443, 441, 439, 437, 435, 433, 431, 429, 427, 425, 423, 421, 419, 417, 415, 413, 411, 409, 407, 405, 403, 401, 399, 397, 395, 393, 391, 389), (446, 447, 385, 384), (444, 445, 447, 446), (384, 386, 388, 390, 392, 394, 396, 398, 400, 402, 404, 406, 408, 410, 412, 414, 416, 418, 420, 422, 424, 426, 428, 430, 432, 434, 436, 438, 440, 442, 444, 446), (448, 449, 451, 450), (450, 451, 453, 452), (452, 453, 455, 454), (454, 455, 457, 456), (456, 457, 459, 458), (458, 459, 461, 460), (460, 461, 463, 462), (462, 463, 465, 464), (464, 465, 467, 466), (466, 467, 469, 468), (468, 469, 471, 470), (470, 471, 473, 472), (472, 473, 475, 474), (474, 475, 477, 476), (476, 477, 479, 478), (478, 479, 481, 480), (480, 481, 483, 482), (482, 483, 485, 484), (484, 485, 487, 486), (486, 487, 489, 488), (488, 489, 491, 490), (490, 491, 493, 492), (492, 493, 495, 494), (494, 495, 497, 496), (496, 497, 499, 498), (498, 499, 501, 500), (500, 501, 503, 502), (502, 503, 505, 504), (504, 505, 507, 506), (506, 507, 509, 508), (451, 449, 511, 509, 507, 505, 503, 501, 499, 497, 495, 493, 491, 489, 487, 485, 483, 481, 479, 477, 475, 473, 471, 469, 467, 465, 463, 461, 459, 457, 455, 453), (510, 511, 449, 448), (508, 509, 511, 510), (448, 450, 452, 454, 456, 458, 460, 462, 464, 466, 468, 470, 472, 474, 476, 478, 480, 482, 484, 486, 488, 490, 492, 494, 496, 498, 500, 502, 504, 506, 508, 510), (512, 513, 515, 514), (514, 515, 517, 516), (516, 517, 519, 518), (518, 519, 521, 520), (520, 521, 523, 522), (522, 523, 525, 524), (524, 525, 527, 526), (526, 527, 529, 528), (528, 529, 531, 530), (530, 531, 533, 532), (532, 533, 535, 534), (534, 535, 537, 536), (536, 537, 539, 538), (538, 539, 541, 540), (540, 541, 543, 542), (542, 543, 545, 544), (544, 545, 547, 546), (546, 547, 549, 548), (548, 549, 551, 550), (550, 551, 553, 552), (552, 553, 555, 554), (554, 555, 557, 556), (556, 557, 559, 558), (558, 559, 561, 560), (560, 561, 563, 562), (562, 563, 565, 564), (564, 565, 567, 566), (566, 567, 569, 568), (568, 569, 571, 570), (570, 571, 573, 572), (515, 513, 575, 573, 571, 569, 567, 565, 563, 561, 559, 557, 555, 553, 551, 549, 547, 545, 543, 541, 539, 537, 535, 533, 531, 529, 527, 525, 523, 521, 519, 517), (574, 575, 513, 512), (572, 573, 575, 574), (512, 514, 516, 518, 520, 522, 524, 526, 528, 530, 532, 534, 536, 538, 540, 542, 544, 546, 548, 550, 552, 554, 556, 558, 560, 562, 564, 566, 568, 570, 572, 574), (576, 577, 579, 578), (578, 579, 581, 580), (580, 581, 583, 582), (582, 583, 585, 584), (584, 585, 587, 586), (586, 587, 589, 588), (588, 589, 591, 590), (590, 591, 593, 592), (592, 593, 595, 594), (594, 595, 597, 596), (596, 597, 599, 598), (598, 599, 601, 600), (600, 601, 603, 602), (602, 603, 605, 604), (604, 605, 607, 606), (606, 607, 609, 608), (608, 609, 611, 610), (610, 611, 613, 612), (612, 613, 615, 614), (614, 615, 617, 616), (616, 617, 619, 618), (618, 619, 621, 620), (620, 621, 623, 622), (622, 623, 625, 624), (624, 625, 627, 626), (626, 627, 629, 628), (628, 629, 631, 630), (630, 631, 633, 632), (632, 633, 635, 634), (634, 635, 637, 636), (579, 577, 639, 637, 635, 633, 631, 629, 627, 625, 623, 621, 619, 617, 615, 613, 611, 609, 607, 605, 603, 601, 599, 597, 595, 593, 591, 589, 587, 585, 583, 581), (638, 639, 577, 576), (636, 637, 639, 638), (576, 578, 580, 582, 584, 586, 588, 590, 592, 594, 596, 598, 600, 602, 604, 606, 608, 610, 612, 614, 616, 618, 620, 622, 624, 626, 628, 630, 632, 634, 636, 638), (640, 641, 643, 642), (642, 643, 645, 644), (644, 645, 647, 646), (646, 647, 649, 648), (648, 649, 651, 650), (650, 651, 653, 652), (652, 653, 655, 654), (654, 655, 657, 656), (656, 657, 659, 658), (658, 659, 661, 660), (660, 661, 663, 662), (662, 663, 665, 664), (664, 665, 667, 666), (666, 667, 669, 668), (668, 669, 671, 670), (670, 671, 673, 672), (672, 673, 675, 674), (674, 675, 677, 676), (676, 677, 679, 678), (678, 679, 681, 680), (680, 681, 683, 682), (682, 683, 685, 684), (684, 685, 687, 686), (686, 687, 689, 688), (688, 689, 691, 690), (690, 691, 693, 692), (692, 693, 695, 694), (694, 695, 697, 696), (696, 697, 699, 698), (698, 699, 701, 700), (643, 641, 703, 701, 699, 697, 695, 693, 691, 689, 687, 685, 683, 681, 679, 677, 675, 673, 671, 669, 667, 665, 663, 661, 659, 657, 655, 653, 651, 649, 647, 645), (702, 703, 641, 640), (700, 701, 703, 702), (640, 642, 644, 646, 648, 650, 652, 654, 656, 658, 660, 662, 664, 666, 668, 670, 672, 674, 676, 678, 680, 682, 684, 686, 688, 690, 692, 694, 696, 698, 700, 702), (704, 705, 707, 706), (706, 707, 709, 708), (708, 709, 711, 710), (710, 711, 713, 712), (712, 713, 715, 714), (714, 715, 717, 716), (716, 717, 719, 718), (718, 719, 721, 720), (720, 721, 723, 722), (722, 723, 725, 724), (724, 725, 727, 726), (726, 727, 729, 728), (728, 729, 731, 730), (730, 731, 733, 732), (732, 733, 735, 734), (734, 735, 737, 736), (736, 737, 739, 738), (738, 739, 741, 740), (740, 741, 743, 742), (742, 743, 745, 744), (744, 745, 747, 746), (746, 747, 749, 748), (748, 749, 751, 750), (750, 751, 753, 752), (752, 753, 755, 754), (754, 755, 757, 756), (756, 757, 759, 758), (758, 759, 761, 760), (760, 761, 763, 762), (762, 763, 765, 764), (707, 705, 767, 765, 763, 761, 759, 757, 755, 753, 751, 749, 747, 745, 743, 741, 739, 737, 735, 733, 731, 729, 727, 725, 723, 721, 719, 717, 715, 713, 711, 709), (766, 767, 705, 704), (764, 765, 767, 766), (704, 706, 708, 710, 712, 714, 716, 718, 720, 722, 724, 726, 728, 730, 732, 734, 736, 738, 740, 742, 744, 746, 748, 750, 752, 754, 756, 758, 760, 762, 764, 766), (768, 769, 771, 770), (770, 771, 773, 772), (772, 773, 775, 774), (774, 775, 777, 776), (776, 777, 779, 778), (778, 779, 781, 780), (780, 781, 783, 782), (782, 783, 785, 784), (784, 785, 787, 786), (786, 787, 789, 788), (788, 789, 791, 790), (790, 791, 793, 792), (792, 793, 795, 794), (794, 795, 797, 796), (796, 797, 799, 798), (798, 799, 801, 800), (800, 801, 803, 802), (802, 803, 805, 804), (804, 805, 807, 806), (806, 807, 809, 808), (808, 809, 811, 810), (810, 811, 813, 812), (812, 813, 815, 814), (814, 815, 817, 816), (816, 817, 819, 818), (818, 819, 821, 820), (820, 821, 823, 822), (822, 823, 825, 824), (824, 825, 827, 826), (826, 827, 829, 828), (771, 769, 831, 829, 827, 825, 823, 821, 819, 817, 815, 813, 811, 809, 807, 805, 803, 801, 799, 797, 795, 793, 791, 789, 787, 785, 783, 781, 779, 777, 775, 773), (830, 831, 769, 768), (828, 829, 831, 830), (768, 770, 772, 774, 776, 778, 780, 782, 784, 786, 788, 790, 792, 794, 796, 798, 800, 802, 804, 806, 808, 810, 812, 814, 816, 818, 820, 822, 824, 826, 828, 830), (832, 833, 835, 834), (834, 835, 837, 836), (836, 837, 839, 838), (838, 839, 841, 840), (840, 841, 843, 842), (842, 843, 845, 844), (844, 845, 847, 846), (846, 847, 849, 848), (848, 849, 851, 850), (850, 851, 853, 852), (852, 853, 855, 854), (854, 855, 857, 856), (856, 857, 859, 858), (858, 859, 861, 860), (860, 861, 863, 862), (862, 863, 865, 864), (864, 865, 867, 866), (866, 867, 869, 868), (868, 869, 871, 870), (870, 871, 873, 872), (872, 873, 875, 874), (874, 875, 877, 876), (876, 877, 879, 878), (878, 879, 881, 880), (880, 881, 883, 882), (882, 883, 885, 884), (884, 885, 887, 886), (886, 887, 889, 888), (888, 889, 891, 890), (890, 891, 893, 892), (835, 833, 895, 893, 891, 889, 887, 885, 883, 881, 879, 877, 875, 873, 871, 869, 867, 865, 863, 861, 859, 857, 855, 853, 851, 849, 847, 845, 843, 841, 839, 837), (894, 895, 833, 832), (892, 893, 895, 894), (832, 834, 836, 838, 840, 842, 844, 846, 848, 850, 852, 854, 856, 858, 860, 862, 864, 866, 868, 870, 872, 874, 876, 878, 880, 882, 884, 886, 888, 890, 892, 894), (896, 897, 899, 898), (898, 899, 901, 900), (900, 901, 903, 902), (902, 903, 905, 904), (904, 905, 907, 906), (906, 907, 909, 908), (908, 909, 911, 910), (910, 911, 913, 912), (912, 913, 915, 914), (914, 915, 917, 916), (916, 917, 919, 918), (918, 919, 921, 920), (920, 921, 923, 922), (922, 923, 925, 924), (924, 925, 927, 926), (926, 927, 929, 928), (928, 929, 931, 930), (930, 931, 933, 932), (932, 933, 935, 934), (934, 935, 937, 936), (936, 937, 939, 938), (938, 939, 941, 940), (940, 941, 943, 942), (942, 943, 945, 944), (944, 945, 947, 946), (946, 947, 949, 948), (948, 949, 951, 950), (950, 951, 953, 952), (952, 953, 955, 954), (954, 955, 957, 956), (899, 897, 959, 957, 955, 953, 951, 949, 947, 945, 943, 941, 939, 937, 935, 933, 931, 929, 927, 925, 923, 921, 919, 917, 915, 913, 911, 909, 907, 905, 903, 901), (958, 959, 897, 896), (956, 957, 959, 958), (896, 898, 900, 902, 904, 906, 908, 910, 912, 914, 916, 918, 920, 922, 924, 926, 928, 930, 932, 934, 936, 938, 940, 942, 944, 946, 948, 950, 952, 954, 956, 958), (960, 961, 963, 962), (962, 963, 965, 964), (964, 965, 967, 966), (966, 967, 969, 968), (968, 969, 971, 970), (970, 971, 973, 972), (972, 973, 975, 974), (974, 975, 977, 976), (976, 977, 979, 978), (978, 979, 981, 980), (980, 981, 983, 982), (982, 983, 985, 984), (984, 985, 987, 986), (986, 987, 989, 988), (988, 989, 991, 990), (990, 991, 993, 992), (992, 993, 995, 994), (994, 995, 997, 996), (996, 997, 999, 998), (998, 999, 1001, 1000), (1000, 1001, 1003, 1002), (1002, 1003, 1005, 1004), (1004, 1005, 1007, 1006), (1006, 1007, 1009, 1008), (1008, 1009, 1011, 1010), (1010, 1011, 1013, 1012), (1012, 1013, 1015, 1014), (1014, 1015, 1017, 1016), (1016, 1017, 1019, 1018), (1018, 1019, 1021, 1020), (963, 961, 1023, 1021, 1019, 1017, 1015, 1013, 1011, 1009, 1007, 1005, 1003, 1001, 999, 997, 995, 993, 991, 989, 987, 985, 983, 981, 979, 977, 975, 973, 971, 969, 967, 965), (1022, 1023, 961, 960), (1020, 1021, 1023, 1022), (960, 962, 964, 966, 968, 970, 972, 974, 976, 978, 980, 982, 984, 986, 988, 990, 992, 994, 996, 998, 1000, 1002, 1004, 1006, 1008, 1010, 1012, 1014, 1016, 1018, 1020, 1022), (1024, 1025, 1027, 1026), (1026, 1027, 1029, 1028), (1028, 1029, 1031, 1030), (1030, 1031, 1033, 1032), (1032, 1033, 1035, 1034), (1034, 1035, 1037, 1036), (1036, 1037, 1039, 1038), (1038, 1039, 1041, 1040), (1040, 1041, 1043, 1042), (1042, 1043, 1045, 1044), (1044, 1045, 1047, 1046), (1046, 1047, 1049, 1048), (1048, 1049, 1051, 1050), (1050, 1051, 1053, 1052), (1052, 1053, 1055, 1054), (1054, 1055, 1057, 1056), (1056, 1057, 1059, 1058), (1058, 1059, 1061, 1060), (1060, 1061, 1063, 1062), (1062, 1063, 1065, 1064), (1064, 1065, 1067, 1066), (1066, 1067, 1069, 1068), (1068, 1069, 1071, 1070), (1070, 1071, 1073, 1072), (1072, 1073, 1075, 1074), (1074, 1075, 1077, 1076), (1076, 1077, 1079, 1078), (1078, 1079, 1081, 1080), (1080, 1081, 1083, 1082), (1082, 1083, 1085, 1084), (1027, 1025, 1087, 1085, 1083, 1081, 1079, 1077, 1075, 1073, 1071, 1069, 1067, 1065, 1063, 1061, 1059, 1057, 1055, 1053, 1051, 1049, 1047, 1045, 1043, 1041, 1039, 1037, 1035, 1033, 1031, 1029), (1086, 1087, 1025, 1024), (1084, 1085, 1087, 1086), (1024, 1026, 1028, 1030, 1032, 1034, 1036, 1038, 1040, 1042, 1044, 1046, 1048, 1050, 1052, 1054, 1056, 1058, 1060, 1062, 1064, 1066, 1068, 1070, 1072, 1074, 1076, 1078, 1080, 1082, 1084, 1086), (1088, 1089, 1091, 1090), (1090, 1091, 1093, 1092), (1092, 1093, 1095, 1094), (1094, 1095, 1097, 1096), (1096, 1097, 1099, 1098), (1098, 1099, 1101, 1100), (1100, 1101, 1103, 1102), (1102, 1103, 1105, 1104), (1104, 1105, 1107, 1106), (1106, 1107, 1109, 1108), (1108, 1109, 1111, 1110), (1110, 1111, 1113, 1112), (1112, 1113, 1115, 1114), (1114, 1115, 1117, 1116), (1116, 1117, 1119, 1118), (1118, 1119, 1121, 1120), (1120, 1121, 1123, 1122), (1122, 1123, 1125, 1124), (1124, 1125, 1127, 1126), (1126, 1127, 1129, 1128), (1128, 1129, 1131, 1130), (1130, 1131, 1133, 1132), (1132, 1133, 1135, 1134), (1134, 1135, 1137, 1136), (1136, 1137, 1139, 1138), (1138, 1139, 1141, 1140), (1140, 1141, 1143, 1142), (1142, 1143, 1145, 1144), (1144, 1145, 1147, 1146), (1146, 1147, 1149, 1148), (1091, 1089, 1151, 1149, 1147, 1145, 1143, 1141, 1139, 1137, 1135, 1133, 1131, 1129, 1127, 1125, 1123, 1121, 1119, 1117, 1115, 1113, 1111, 1109, 1107, 1105, 1103, 1101, 1099, 1097, 1095, 1093), (1150, 1151, 1089, 1088), (1148, 1149, 1151, 1150), (1088, 1090, 1092, 1094, 1096, 1098, 1100, 1102, 1104, 1106, 1108, 1110, 1112, 1114, 1116, 1118, 1120, 1122, 1124, 1126, 1128, 1130, 1132, 1134, 1136, 1138, 1140, 1142, 1144, 1146, 1148, 1150), (1152, 1153, 1155, 1154), (1154, 1155, 1157, 1156), (1156, 1157, 1159, 1158), (1158, 1159, 1161, 1160), (1160, 1161, 1163, 1162), (1162, 1163, 1165, 1164), (1164, 1165, 1167, 1166), (1166, 1167, 1169, 1168), (1168, 1169, 1171, 1170), (1170, 1171, 1173, 1172), (1172, 1173, 1175, 1174), (1174, 1175, 1177, 1176), (1176, 1177, 1179, 1178), (1178, 1179, 1181, 1180), (1180, 1181, 1183, 1182), (1182, 1183, 1185, 1184), (1184, 1185, 1187, 1186), (1186, 1187, 1189, 1188), (1188, 1189, 1191, 1190), (1190, 1191, 1193, 1192), (1192, 1193, 1195, 1194), (1194, 1195, 1197, 1196), (1196, 1197, 1199, 1198), (1198, 1199, 1201, 1200), (1200, 1201, 1203, 1202), (1202, 1203, 1205, 1204), (1204, 1205, 1207, 1206), (1206, 1207, 1209, 1208), (1208, 1209, 1211, 1210), (1210, 1211, 1213, 1212), (1155, 1153, 1215, 1213, 1211, 1209, 1207, 1205, 1203, 1201, 1199, 1197, 1195, 1193, 1191, 1189, 1187, 1185, 1183, 1181, 1179, 1177, 1175, 1173, 1171, 1169, 1167, 1165, 1163, 1161, 1159, 1157), (1214, 1215, 1153, 1152), (1212, 1213, 1215, 1214), (1152, 1154, 1156, 1158, 1160, 1162, 1164, 1166, 1168, 1170, 1172, 1174, 1176, 1178, 1180, 1182, 1184, 1186, 1188, 1190, 1192, 1194, 1196, 1198, 1200, 1202, 1204, 1206, 1208, 1210, 1212, 1214), (1216, 1217, 1219, 1218), (1218, 1219, 1221, 1220), (1220, 1221, 1223, 1222), (1222, 1223, 1225, 1224), (1224, 1225, 1227, 1226), (1226, 1227, 1229, 1228), (1228, 1229, 1231, 1230), (1230, 1231, 1233, 1232), (1232, 1233, 1235, 1234), (1234, 1235, 1237, 1236), (1236, 1237, 1239, 1238), (1238, 1239, 1241, 1240), (1240, 1241, 1243, 1242), (1242, 1243, 1245, 1244), (1244, 1245, 1247, 1246), (1246, 1247, 1249, 1248), (1248, 1249, 1251, 1250), (1250, 1251, 1253, 1252), (1252, 1253, 1255, 1254), (1254, 1255, 1257, 1256), (1256, 1257, 1259, 1258), (1258, 1259, 1261, 1260), (1260, 1261, 1263, 1262), (1262, 1263, 1265, 1264), (1264, 1265, 1267, 1266), (1266, 1267, 1269, 1268), (1268, 1269, 1271, 1270), (1270, 1271, 1273, 1272), (1272, 1273, 1275, 1274), (1274, 1275, 1277, 1276), (1219, 1217, 1279, 1277, 1275, 1273, 1271, 1269, 1267, 1265, 1263, 1261, 1259, 1257, 1255, 1253, 1251, 1249, 1247, 1245, 1243, 1241, 1239, 1237, 1235, 1233, 1231, 1229, 1227, 1225, 1223, 1221), (1278, 1279, 1217, 1216), (1276, 1277, 1279, 1278), (1216, 1218, 1220, 1222, 1224, 1226, 1228, 1230, 1232, 1234, 1236, 1238, 1240, 1242, 1244, 1246, 1248, 1250, 1252, 1254, 1256, 1258, 1260, 1262, 1264, 1266, 1268, 1270, 1272, 1274, 1276, 1278), (1280, 1281, 1283, 1282), (1282, 1283, 1285, 1284), (1284, 1285, 1287, 1286), (1286, 1287, 1289, 1288), (1288, 1289, 1291, 1290), (1290, 1291, 1293, 1292), (1292, 1293, 1295, 1294), (1294, 1295, 1297, 1296), (1296, 1297, 1299, 1298), (1298, 1299, 1301, 1300), (1300, 1301, 1303, 1302), (1302, 1303, 1305, 1304), (1304, 1305, 1307, 1306), (1306, 1307, 1309, 1308), (1308, 1309, 1311, 1310), (1310, 1311, 1313, 1312), (1312, 1313, 1315, 1314), (1314, 1315, 1317, 1316), (1316, 1317, 1319, 1318), (1318, 1319, 1321, 1320), (1320, 1321, 1323, 1322), (1322, 1323, 1325, 1324), (1324, 1325, 1327, 1326), (1326, 1327, 1329, 1328), (1328, 1329, 1331, 1330), (1330, 1331, 1333, 1332), (1332, 1333, 1335, 1334), (1334, 1335, 1337, 1336), (1336, 1337, 1339, 1338), (1338, 1339, 1341, 1340), (1283, 1281, 1343, 1341, 1339, 1337, 1335, 1333, 1331, 1329, 1327, 1325, 1323, 1321, 1319, 1317, 1315, 1313, 1311, 1309, 1307, 1305, 1303, 1301, 1299, 1297, 1295, 1293, 1291, 1289, 1287, 1285), (1342, 1343, 1281, 1280), (1340, 1341, 1343, 1342), (1280, 1282, 1284, 1286, 1288, 1290, 1292, 1294, 1296, 1298, 1300, 1302, 1304, 1306, 1308, 1310, 1312, 1314, 1316, 1318, 1320, 1322, 1324, 1326, 1328, 1330, 1332, 1334, 1336, 1338, 1340, 1342), (1344, 1345, 1347, 1346), (1346, 1347, 1349, 1348), (1348, 1349, 1351, 1350), (1350, 1351, 1353, 1352), (1352, 1353, 1355, 1354), (1354, 1355, 1357, 1356), (1356, 1357, 1359, 1358), (1358, 1359, 1361, 1360), (1360, 1361, 1363, 1362), (1362, 1363, 1365, 1364), (1364, 1365, 1367, 1366), (1366, 1367, 1369, 1368), (1368, 1369, 1371, 1370), (1370, 1371, 1373, 1372), (1372, 1373, 1375, 1374), (1374, 1375, 1377, 1376), (1376, 1377, 1379, 1378), (1378, 1379, 1381, 1380), (1380, 1381, 1383, 1382), (1382, 1383, 1385, 1384), (1384, 1385, 1387, 1386), (1386, 1387, 1389, 1388), (1388, 1389, 1391, 1390), (1390, 1391, 1393, 1392), (1392, 1393, 1395, 1394), (1394, 1395, 1397, 1396), (1396, 1397, 1399, 1398), (1398, 1399, 1401, 1400), (1400, 1401, 1403, 1402), (1402, 1403, 1405, 1404), (1347, 1345, 1407, 1405, 1403, 1401, 1399, 1397, 1395, 1393, 1391, 1389, 1387, 1385, 1383, 1381, 1379, 1377, 1375, 1373, 1371, 1369, 1367, 1365, 1363, 1361, 1359, 1357, 1355, 1353, 1351, 1349), (1406, 1407, 1345, 1344), (1404, 1405, 1407, 1406), (1344, 1346, 1348, 1350, 1352, 1354, 1356, 1358, 1360, 1362, 1364, 1366, 1368, 1370, 1372, 1374, 1376, 1378, 1380, 1382, 1384, 1386, 1388, 1390, 1392, 1394, 1396, 1398, 1400, 1402, 1404, 1406), (1408, 1409, 1411, 1410), (1410, 1411, 1413, 1412), (1412, 1413, 1415, 1414), (1414, 1415, 1417, 1416), (1416, 1417, 1419, 1418), (1418, 1419, 1421, 1420), (1420, 1421, 1423, 1422), (1422, 1423, 1425, 1424), (1424, 1425, 1427, 1426), (1426, 1427, 1429, 1428), (1428, 1429, 1431, 1430), (1430, 1431, 1433, 1432), (1432, 1433, 1435, 1434), (1434, 1435, 1437, 1436), (1436, 1437, 1439, 1438), (1438, 1439, 1441, 1440), (1440, 1441, 1443, 1442), (1442, 1443, 1445, 1444), (1444, 1445, 1447, 1446), (1446, 1447, 1449, 1448), (1448, 1449, 1451, 1450), (1450, 1451, 1453, 1452), (1452, 1453, 1455, 1454), (1454, 1455, 1457, 1456), (1456, 1457, 1459, 1458), (1458, 1459, 1461, 1460), (1460, 1461, 1463, 1462), (1462, 1463, 1465, 1464), (1464, 1465, 1467, 1466), (1466, 1467, 1469, 1468), (1411, 1409, 1471, 1469, 1467, 1465, 1463, 1461, 1459, 1457, 1455, 1453, 1451, 1449, 1447, 1445, 1443, 1441, 1439, 1437, 1435, 1433, 1431, 1429, 1427, 1425, 1423, 1421, 1419, 1417, 1415, 1413), (1470, 1471, 1409, 1408), (1468, 1469, 1471, 1470), (1408, 1410, 1412, 1414, 1416, 1418, 1420, 1422, 1424, 1426, 1428, 1430, 1432, 1434, 1436, 1438, 1440, 1442, 1444, 1446, 1448, 1450, 1452, 1454, 1456, 1458, 1460, 1462, 1464, 1466, 1468, 1470), (1472, 1473, 1475, 1474), (1474, 1475, 1477, 1476), (1476, 1477, 1479, 1478), (1478, 1479, 1481, 1480), (1480, 1481, 1483, 1482), (1482, 1483, 1485, 1484), (1484, 1485, 1487, 1486), (1486, 1487, 1489, 1488), (1488, 1489, 1491, 1490), (1490, 1491, 1493, 1492), (1492, 1493, 1495, 1494), (1494, 1495, 1497, 1496), (1496, 1497, 1499, 1498), (1498, 1499, 1501, 1500), (1500, 1501, 1503, 1502), (1502, 1503, 1505, 1504), (1504, 1505, 1507, 1506), (1506, 1507, 1509, 1508), (1508, 1509, 1511, 1510), (1510, 1511, 1513, 1512), (1512, 1513, 1515, 1514), (1514, 1515, 1517, 1516), (1516, 1517, 1519, 1518), (1518, 1519, 1521, 1520), (1520, 1521, 1523, 1522), (1522, 1523, 1525, 1524), (1524, 1525, 1527, 1526), (1526, 1527, 1529, 1528), (1528, 1529, 1531, 1530), (1530, 1531, 1533, 1532), (1475, 1473, 1535, 1533, 1531, 1529, 1527, 1525, 1523, 1521, 1519, 1517, 1515, 1513, 1511, 1509, 1507, 1505, 1503, 1501, 1499, 1497, 1495, 1493, 1491, 1489, 1487, 1485, 1483, 1481, 1479, 1477), (1534, 1535, 1473, 1472), (1532, 1533, 1535, 1534), (1472, 1474, 1476, 1478, 1480, 1482, 1484, 1486, 1488, 1490, 1492, 1494, 1496, 1498, 1500, 1502, 1504, 1506, 1508, 1510, 1512, 1514, 1516, 1518, 1520, 1522, 1524, 1526, 1528, 1530, 1532, 1534), (1536, 1537, 1539, 1538), (1538, 1539, 1541, 1540), (1540, 1541, 1543, 1542), (1542, 1543, 1545, 1544), (1544, 1545, 1547, 1546), (1546, 1547, 1549, 1548), (1548, 1549, 1551, 1550), (1550, 1551, 1553, 1552), (1552, 1553, 1555, 1554), (1554, 1555, 1557, 1556), (1556, 1557, 1559, 1558), (1558, 1559, 1561, 1560), (1560, 1561, 1563, 1562), (1562, 1563, 1565, 1564), (1564, 1565, 1567, 1566), (1566, 1567, 1569, 1568), (1568, 1569, 1571, 1570), (1570, 1571, 1573, 1572), (1572, 1573, 1575, 1574), (1574, 1575, 1577, 1576), (1576, 1577, 1579, 1578), (1578, 1579, 1581, 1580), (1580, 1581, 1583, 1582), (1582, 1583, 1585, 1584), (1584, 1585, 1587, 1586), (1586, 1587, 1589, 1588), (1588, 1589, 1591, 1590), (1590, 1591, 1593, 1592), (1592, 1593, 1595, 1594), (1594, 1595, 1597, 1596), (1539, 1537, 1599, 1597, 1595, 1593, 1591, 1589, 1587, 1585, 1583, 1581, 1579, 1577, 1575, 1573, 1571, 1569, 1567, 1565, 1563, 1561, 1559, 1557, 1555, 1553, 1551, 1549, 1547, 1545, 1543, 1541), (1598, 1599, 1537, 1536), (1596, 1597, 1599, 1598), (1536, 1538, 1540, 1542, 1544, 1546, 1548, 1550, 1552, 1554, 1556, 1558, 1560, 1562, 1564, 1566, 1568, 1570, 1572, 1574, 1576, 1578, 1580, 1582, 1584, 1586, 1588, 1590, 1592, 1594, 1596, 1598), (1600, 1601, 1603, 1602), (1602, 1603, 1605, 1604), (1604, 1605, 1607, 1606), (1606, 1607, 1609, 1608), (1608, 1609, 1611, 1610), (1610, 1611, 1613, 1612), (1612, 1613, 1615, 1614), (1614, 1615, 1617, 1616), (1616, 1617, 1619, 1618), (1618, 1619, 1621, 1620), (1620, 1621, 1623, 1622), (1622, 1623, 1625, 1624), (1624, 1625, 1627, 1626), (1626, 1627, 1629, 1628), (1628, 1629, 1631, 1630), (1630, 1631, 1633, 1632), (1632, 1633, 1635, 1634), (1634, 1635, 1637, 1636), (1636, 1637, 1639, 1638), (1638, 1639, 1641, 1640), (1640, 1641, 1643, 1642), (1642, 1643, 1645, 1644), (1644, 1645, 1647, 1646), (1646, 1647, 1649, 1648), (1648, 1649, 1651, 1650), (1650, 1651, 1653, 1652), (1652, 1653, 1655, 1654), (1654, 1655, 1657, 1656), (1656, 1657, 1659, 1658), (1658, 1659, 1661, 1660), (1603, 1601, 1663, 1661, 1659, 1657, 1655, 1653, 1651, 1649, 1647, 1645, 1643, 1641, 1639, 1637, 1635, 1633, 1631, 1629, 1627, 1625, 1623, 1621, 1619, 1617, 1615, 1613, 1611, 1609, 1607, 1605), (1662, 1663, 1601, 1600), (1660, 1661, 1663, 1662), (1600, 1602, 1604, 1606, 1608, 1610, 1612, 1614, 1616, 1618, 1620, 1622, 1624, 1626, 1628, 1630, 1632, 1634, 1636, 1638, 1640, 1642, 1644, 1646, 1648, 1650, 1652, 1654, 1656, 1658, 1660, 1662), (1664, 1665, 1667, 1666), (1666, 1667, 1669, 1668), (1668, 1669, 1671, 1670), (1670, 1671, 1673, 1672), (1672, 1673, 1675, 1674), (1674, 1675, 1677, 1676), (1676, 1677, 1679, 1678), (1678, 1679, 1681, 1680), (1680, 1681, 1683, 1682), (1682, 1683, 1685, 1684), (1684, 1685, 1687, 1686), (1686, 1687, 1689, 1688), (1688, 1689, 1691, 1690), (1690, 1691, 1693, 1692), (1692, 1693, 1695, 1694), (1694, 1695, 1697, 1696), (1696, 1697, 1699, 1698), (1698, 1699, 1701, 1700), (1700, 1701, 1703, 1702), (1702, 1703, 1705, 1704), (1704, 1705, 1707, 1706), (1706, 1707, 1709, 1708), (1708, 1709, 1711, 1710), (1710, 1711, 1713, 1712), (1712, 1713, 1715, 1714), (1714, 1715, 1717, 1716), (1716, 1717, 1719, 1718), (1718, 1719, 1721, 1720), (1720, 1721, 1723, 1722), (1722, 1723, 1725, 1724), (1667, 1665, 1727, 1725, 1723, 1721, 1719, 1717, 1715, 1713, 1711, 1709, 1707, 1705, 1703, 1701, 1699, 1697, 1695, 1693, 1691, 1689, 1687, 1685, 1683, 1681, 1679, 1677, 1675, 1673, 1671, 1669), (1726, 1727, 1665, 1664), (1724, 1725, 1727, 1726), (1664, 1666, 1668, 1670, 1672, 1674, 1676, 1678, 1680, 1682, 1684, 1686, 1688, 1690, 1692, 1694, 1696, 1698, 1700, 1702, 1704, 1706, 1708, 1710, 1712, 1714, 1716, 1718, 1720, 1722, 1724, 1726)])
me_cylinder_053.use_remesh_preserve_volume = False
me_cylinder_053.use_remesh_preserve_attributes = False
me_cylinder_053.use_mirror_vertex_groups = False
me_cylinder_053.update()

# ---- objects
ob_cylinder_010 = bpy.data.objects.new('Cylinder.010', me_cylinder_053)

# ---- transforms, parenting, visibility, modifiers, constraints
ob_cylinder_010.location = (0.0, 0.0, 0.0)
ob_cylinder_010.lineart.crease_threshold = 0.0

# ---- collection membership
col_collection_1.objects.link(ob_cylinder_010)

# ---- scene / render settings (as saved in the file)
scene.frame_start = 1; scene.frame_end = 250; scene.frame_set(1)
scene.render.engine = 'BLENDER_EEVEE_NEXT'
scene.render.image_settings.compression = 90
scene.render.resolution_percentage = 50
scene.render.dither_intensity = 0.0
scene.cycles.use_denoising = False
scene.cycles.samples = 10
scene.cycles.sampling_pattern = 'TABULATED_SOBOL'
scene.cycles.light_sampling_threshold = 0.0
scene.cycles.use_adaptive_sampling = False
scene.cycles.use_light_tree = False
scene.cycles.blur_glossy = 0.0
scene.cycles.volume_bounces = 1
scene.cycles.pixel_filter_type = 'GAUSSIAN'
scene.cycles.sample_clamp_indirect = 0.0
scene.view_settings.view_transform = 'Standard'
bpy.context.view_layer.update()

# ---- added for rendering (the .blend has no active camera and no usable light): camera, sun
cam_auto = bpy.data.cameras.new('AutoCamera')
cam_auto.lens = 50.0
cam_auto.sensor_width = 36.0
cam_auto.clip_end = 1000.0
ob_auto_camera = bpy.data.objects.new('AutoCamera', cam_auto)
scene.collection.objects.link(ob_auto_camera)
ob_auto_camera.location = (15.6559, -18.7879, 17.1902)
ob_auto_camera.rotation_euler = (1.09748, -7.21219e-08, 0.694738)
scene.camera = ob_auto_camera
light_auto_sun = bpy.data.lights.new('AutoSun', 'SUN')
light_auto_sun.energy = 3.0
light_auto_sun.angle = 0.0523599
ob_auto_sun = bpy.data.objects.new('AutoSun', light_auto_sun)
scene.collection.objects.link(ob_auto_sun)
ob_auto_sun.rotation_euler = (0.872665, 0.174533, 0.523599)
bpy.context.view_layer.update()
